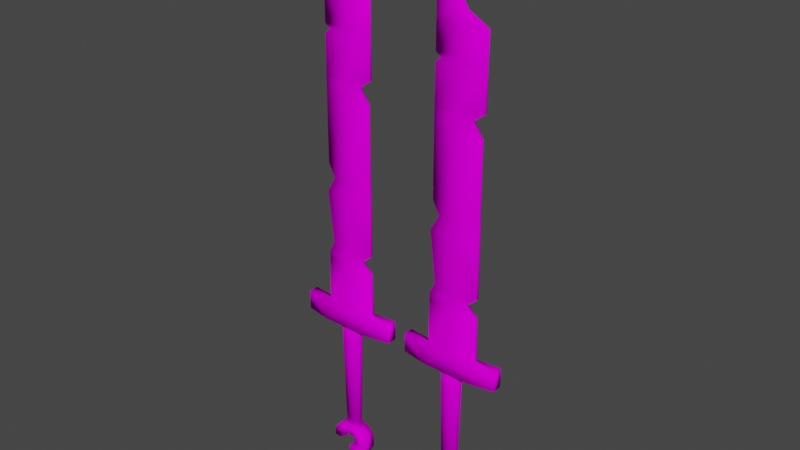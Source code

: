 # Source: broken_sword.blend  (saved by Blender 3.6.14; exported with 4.5.12 LTS)
import bpy
from mathutils import Matrix  # noqa: F401  (used for matrix-valued properties, if any)

bpy.ops.wm.read_factory_settings(use_empty=True)
scene = bpy.context.scene
scene.name = 'Scene'

# ---- collections
col_collection = bpy.data.collections.new('Collection'); scene.collection.children.link(col_collection)

# ---- images (referenced by path relative to the original .blend; pixels are not part of the script)
import os
ASSET_DIR = os.environ.get("B2B_ASSET_DIR", "")  # directory of the original .blend (textures are referenced by path, not embedded)
HERE = os.path.dirname(os.path.abspath(__file__))  # packed textures are extracted next to this script under _unpacked/

def load_image(name, relpath, width, height, colorspace="sRGB"):
    """Load a texture the original file referenced (path relative to the .blend, or extracted next to this script)."""
    p = next((c for c in (os.path.join(HERE, relpath), os.path.join(ASSET_DIR, relpath)) if relpath and os.path.exists(c)), "")
    if p:
        img = bpy.data.images.load(p, check_existing=True)
        img.name = name
    else:  # same state as the original file: an image datablock whose file is absent (Cycles renders it pink)
        img = bpy.data.images.new(name, width, height)
        img.source = "FILE"
        img.filepath = "//" + (relpath or name)
    img.colorspace_settings.name = colorspace
    return img
img_untitled_001 = load_image('Untitled.001', 'sword2.png', 1024, 1024, 'sRGB')
img_sword_png = load_image('sword.png', 'sword.png', 1024, 1024, 'sRGB')

# ---- materials (node trees are filled in below, after node groups)
mat_material = bpy.data.materials.new('Material')
mat_material.use_transparent_shadow = False
mat_material_001 = bpy.data.materials.new('Material.001')
mat_material_001.use_transparent_shadow = False

# ---- material node trees
mat_material.use_nodes = True; mat_material.node_tree.nodes.clear()
_N = mat_material.node_tree.nodes; _L = mat_material.node_tree.links
n0 = _N.new('ShaderNodeBsdfPrincipled'); n0.name = 'Principled BSDF'; n0.location = (10, 300)
n0.distribution = 'GGX'
n0.subsurface_method = 'RANDOM_WALK_SKIN'
n0.inputs[2].default_value = 1.0
n0.inputs[3].default_value = 1.45
n0.inputs[13].default_value = 0.0
n0.inputs[27].default_value = (0.0, 0.0, 0.0, 1.0)
n0.inputs[28].default_value = 1.0
n1 = _N.new('ShaderNodeOutputMaterial'); n1.name = 'Material Output'; n1.location = (300, 300)
n2 = _N.new('ShaderNodeTexImage'); n2.name = 'Image Texture'; n2.location = (-341, 81)
n2.image = img_untitled_001
n2.interpolation = 'Closest'
_L.new(n0.outputs[0], n1.inputs[0])
_L.new(n2.outputs[0], n0.inputs[0])
n1.is_active_output = True
mat_material_001.use_nodes = True; mat_material_001.node_tree.nodes.clear()
_N = mat_material_001.node_tree.nodes; _L = mat_material_001.node_tree.links
n0 = _N.new('ShaderNodeBsdfPrincipled'); n0.name = 'Principled BSDF'; n0.location = (10, 300)
n0.distribution = 'GGX'
n0.subsurface_method = 'RANDOM_WALK_SKIN'
n0.inputs[2].default_value = 1.0
n0.inputs[3].default_value = 1.45
n0.inputs[13].default_value = 0.0
n0.inputs[27].default_value = (0.0, 0.0, 0.0, 1.0)
n0.inputs[28].default_value = 1.0
n1 = _N.new('ShaderNodeOutputMaterial'); n1.name = 'Material Output'; n1.location = (300, 300)
n2 = _N.new('ShaderNodeTexImage'); n2.name = 'Image Texture'; n2.location = (-341, 81)
n2.image = img_sword_png
n2.interpolation = 'Closest'
_L.new(n0.outputs[0], n1.inputs[0])
_L.new(n2.outputs[0], n0.inputs[0])
n1.is_active_output = True

# ---- world
world_world = bpy.data.worlds.new('World'); scene.world = world_world
world_world.use_nodes = True; world_world.node_tree.nodes.clear()
_N = world_world.node_tree.nodes; _L = world_world.node_tree.links
n0 = _N.new('ShaderNodeOutputWorld'); n0.name = 'World Output'; n0.location = (300, 300)
n1 = _N.new('ShaderNodeBackground'); n1.name = 'Background'; n1.location = (10, 300)
n1.inputs[0].default_value = (0.05088, 0.05088, 0.05088, 1.0)
_L.new(n1.outputs[0], n0.inputs[0])
n0.is_active_output = True
world_world.color = (0.05088, 0.05088, 0.05088)
world_world.use_sun_shadow = False
world_world.sun_shadow_jitter_overblur = 0.0

# ---- meshes
me_cube = bpy.data.meshes.new('Cube')
me_cube.from_pydata([(0.03165, 0.00138, 0.04618), (0.03165, 0.00138, -0.01763), (0.03165, -0.00138, 0.04618), (0.03165, -0.00138, -0.01763), (-0.03216, 0.001127, 0.04618), (-0.02511, 0.001127, -0.01719), (-0.03216, -0.001127, 0.04618), (-0.02511, -0.001127, -0.01719), (0.03165, 0.00309, -0.09524), (0.03165, -0.00309, -0.09524), (-0.03216, 0.002524, -0.09524), (-0.03216, -0.002524, -0.09524), (-0.03216, 0.001127, -0.03132), (-0.03216, -0.001127, -0.03132), (0.01888, -0.00138, -0.02868), (0.01888, 0.00138, -0.02868), (-0.03216, 0.001127, -0.04045), (0.03165, -0.00138, -0.04045), (-0.03216, -0.001127, -0.04045), (0.03165, 0.00138, -0.04045), (0.03165, 0.00138, 0.06776), (0.03165, -0.00138, 0.06776), (-0.02115, 0.001127, 0.066), (-0.02115, -0.001127, 0.066), (0.03114, 0.00138, 0.08315), (0.03114, -0.00138, 0.08315), (-0.02959, 0.001127, 0.08315), (-0.02959, -0.001127, 0.08315), (0.03114, 0.001089, 0.1664), (0.03114, -0.001089, 0.1664), (-0.02959, 0.0008891, 0.1664), (-0.02959, -0.0008891, 0.1664), (0.01969, 0.001089, 0.1831), (0.01969, -0.001089, 0.1831), (-0.02959, 0.0008891, 0.1835), (-0.02959, -0.0008891, 0.1835), (0.03387, 0.001089, 0.1936), (0.03387, -0.001089, 0.1936), (-0.0295, 0.0008891, 0.1941), (-0.0295, -0.0008891, 0.1941), (0.03415, 0.0008338, 0.2336), (0.03415, -0.0008338, 0.2336), (-0.02922, 0.0006809, 0.2341), (-0.02922, -0.0006809, 0.2341), (0.03418, 0.0008338, 0.2385), (0.03418, -0.0008338, 0.2385), (-0.02258, 0.0006809, 0.2393), (-0.02258, -0.0006809, 0.2393), (0.03423, 0.0008338, 0.2446), (0.03423, -0.0008338, 0.2446), (-0.02914, 0.0006809, 0.2451), (-0.02914, -0.0006809, 0.2451), (0.03447, 0.0008338, 0.2794), (0.03447, -0.0008338, 0.2794), (-0.0289, 0.0006809, 0.2799), (-0.0289, -0.0006808, 0.2799), (0.009473, 0.0008338, 0.2935), (0.009473, -0.0008337, 0.2935), (-0.0288, 0.0006809, 0.2948), (-0.0288, -0.0006808, 0.2948), (0.0002676, 0.0008338, 0.3074), (0.0002676, -0.0008337, 0.3074), (-0.02831, 0.0006809, 0.3088), (-0.02831, -0.0006808, 0.3088), (1.752e-05, 0.0008338, 0.3417), (1.752e-05, -0.0008337, 0.3417), (-0.02856, 0.0006809, 0.343), (-0.02856, -0.0006808, 0.343), (-0.02006, 0.0008338, 0.3679), (-0.02006, -0.0008337, 0.3679), (-0.02662, 0.0001787, 0.3851), (-0.02662, -0.0001786, 0.3851), (0.03165, 0.01178, -0.1193), (0.03165, -0.01178, -0.1193), (-0.03216, 0.01178, -0.1193), (-0.03216, -0.01178, -0.1193), (0.06145, 0.00623, -0.09524), (0.06145, -0.00623, -0.09524), (0.06145, 0.00623, -0.1193), (0.06145, -0.00623, -0.1193), (-0.06323, 0.00623, -0.09524), (-0.06323, -0.00623, -0.09524), (-0.06323, 0.00623, -0.1193), (-0.06323, -0.00623, -0.1193), (0.007653, 0.00468, -0.2725), (-0.0002549, 0.006619, -0.2725), (-0.0002549, 0.008499, -0.1416), (-0.0002549, 0.008499, -0.1129), (0.0099, 0.00601, -0.1416), (0.0099, 0.00601, -0.1129), (0.01411, -3.912e-08, -0.1416), (0.01411, -3.423e-08, -0.1129), (0.0099, -0.00601, -0.1416), (0.0099, -0.00601, -0.1129), (-0.0002549, -0.008499, -0.1416), (-0.0002549, -0.008499, -0.1129), (-0.01041, -0.00601, -0.1416), (-0.01041, -0.00601, -0.1129), (-0.01462, -3.912e-08, -0.1416), (-0.01462, -3.423e-08, -0.1129), (-0.01041, 0.00601, -0.1416), (-0.01041, 0.00601, -0.1129), (0.01093, -6.03e-08, -0.2725), (0.007653, -0.00468, -0.2725), (-0.0002549, -0.006619, -0.2725), (-0.008163, -0.00468, -0.2725), (-0.01144, -6.03e-08, -0.2725), (-0.008163, 0.00468, -0.2725), (-0.007772, -0.009572, -0.2789), (-0.007772, -0.009572, -0.266), (-0.007772, 0.009572, -0.2789), (-0.007772, 0.009572, -0.266), (0.005146, -0.009572, -0.2789), (0.005146, -0.009572, -0.266), (0.005146, 0.009572, -0.2789), (0.005146, 0.009572, -0.266), (0.007977, -0.009572, -0.2831), (0.01629, -0.009572, -0.2709), (0.007977, 0.009572, -0.2831), (0.01629, 0.009572, -0.2709), (0.008187, -0.009572, -0.2889), (0.0227, -0.009572, -0.2889), (0.008187, 0.009572, -0.2889), (0.0227, 0.009572, -0.2889), (0.02215, -0.009572, -0.2776), (0.02215, 0.009572, -0.2776), (0.008082, 0.009572, -0.286), (0.008082, -0.009572, -0.286), (0.008186, -0.009572, -0.2961), (0.0227, -0.009572, -0.2961), (0.008186, 0.009572, -0.2961), (0.0227, 0.009572, -0.2961), (0.008186, -0.009572, -0.3114), (0.01756, -0.009572, -0.3052), (0.008186, 0.009572, -0.3114), (0.01756, 0.009572, -0.3052), (-0.001251, -0.009572, -0.2961), (-0.001251, 0.009572, -0.2961), (-0.001252, -0.009572, -0.3114), (-0.001252, 0.009572, -0.3114), (-0.02461, -0.009572, -0.2789), (-0.01797, -0.009572, -0.2701), (-0.02461, 0.009572, -0.2789), (-0.01797, 0.009572, -0.2701), (-0.01367, -0.009572, -0.2897), (-0.01367, 0.009572, -0.2897), (-0.02461, -0.009572, -0.2898), (-0.02461, 0.009572, -0.2898), (0.003268, 0.00526, -0.01741), (-0.0002549, -0.00526, 0.04618), (0.003268, -0.00526, -0.01741), (-0.0002549, 0.00526, 0.04618), (-0.0002549, 0.01178, -0.09524), (-0.0002549, -0.01178, -0.09524), (-0.00664, -0.00526, -0.03), (-0.00664, 0.00526, -0.03), (-0.0002549, -0.00526, -0.04045), (-0.0002549, 0.00526, -0.04045), (0.005249, -0.00526, 0.06688), (0.005249, 0.00526, 0.06688), (0.0007727, -0.00526, 0.08315), (0.0007727, 0.00526, 0.08315), (0.0007727, -0.004149, 0.1664), (0.0007727, 0.004149, 0.1664), (-0.004952, -0.004149, 0.1833), (-0.004952, 0.004149, 0.1833), (0.002188, -0.004149, 0.1939), (0.002188, 0.004149, 0.1939), (0.002466, -0.003178, 0.2339), (0.002466, 0.003178, 0.2339), (0.005802, -0.003178, 0.2389), (0.005802, 0.003178, 0.2389), (0.002542, -0.003177, 0.2448), (0.002542, 0.003178, 0.2448), (0.002784, -0.003177, 0.2796), (0.002784, 0.003178, 0.2796), (-0.009662, -0.003177, 0.2941), (-0.009662, 0.003178, 0.2941), (-0.01402, -0.003177, 0.3081), (-0.01402, 0.003178, 0.3081), (-0.01427, -0.003177, 0.3424), (-0.01427, 0.003178, 0.3424), (-0.02334, -0.0008337, 0.3765), (-0.02334, 0.0008338, 0.3765), (-0.0002549, 0.01178, -0.1193), (-0.0002549, -0.01178, -0.1193)], [], [(151, 4, 22, 159), (150, 149, 6, 7), (7, 6, 4, 5), (18, 16, 10, 11), (1, 0, 2, 3), (148, 151, 0, 1), (153, 11, 75, 185), (19, 17, 9, 8), (157, 19, 8, 152), (156, 18, 11, 153), (150, 7, 13, 154), (148, 1, 15, 155), (1, 3, 14, 15), (7, 5, 12, 13), (154, 13, 18, 156), (155, 15, 19, 157), (15, 14, 17, 19), (13, 12, 16, 18), (158, 21, 25, 160), (149, 2, 21, 158), (4, 6, 23, 22), (2, 0, 20, 21), (161, 26, 30, 163), (159, 22, 26, 161), (21, 20, 24, 25), (22, 23, 27, 26), (30, 31, 35, 34), (25, 24, 28, 29), (26, 27, 31, 30), (160, 25, 29, 162), (165, 34, 38, 167), (162, 29, 33, 164), (163, 30, 34, 165), (29, 28, 32, 33), (37, 36, 40, 41), (33, 32, 36, 37), (34, 35, 39, 38), (164, 33, 37, 166), (42, 43, 47, 46), (38, 39, 43, 42), (166, 37, 41, 168), (167, 38, 42, 169), (171, 46, 50, 173), (168, 41, 45, 170), (169, 42, 46, 171), (41, 40, 44, 45), (50, 51, 55, 54), (45, 44, 48, 49), (46, 47, 51, 50), (170, 45, 49, 172), (54, 55, 59, 58), (172, 49, 53, 174), (173, 50, 54, 175), (49, 48, 52, 53), (177, 58, 62, 179), (174, 53, 57, 176), (175, 54, 58, 177), (53, 52, 56, 57), (62, 63, 67, 66), (57, 56, 60, 61), (58, 59, 63, 62), (176, 57, 61, 178), (180, 65, 69, 182), (178, 61, 65, 180), (179, 62, 66, 181), (61, 60, 64, 65), (183, 70, 71, 182), (181, 66, 70, 183), (65, 64, 68, 69), (66, 67, 71, 70), (184, 72, 73, 185), (10, 74, 82, 80), (73, 72, 78, 79), (152, 8, 72, 184), (76, 77, 79, 78), (8, 9, 77, 76), (72, 8, 76, 78), (9, 73, 79, 77), (81, 80, 82, 83), (11, 10, 80, 81), (75, 11, 81, 83), (74, 75, 83, 82), (115, 111, 109, 113), (86, 88, 84, 85), (86, 87, 89, 88), (125, 124, 121, 123), (94, 96, 105, 104), (88, 89, 91, 90), (112, 113, 109, 108), (92, 94, 104, 103), (90, 91, 93, 92), (113, 112, 116, 117), (98, 100, 107, 106), (92, 93, 95, 94), (110, 111, 115, 114), (90, 92, 103, 102), (94, 95, 97, 96), (108, 109, 141, 140), (100, 86, 85, 107), (96, 97, 99, 98), (89, 87, 101, 99, 97, 95, 93, 91), (85, 84, 102, 103, 104, 105, 106, 107), (98, 99, 101, 100), (110, 114, 112, 108), (88, 90, 102, 84), (100, 101, 87, 86), (96, 98, 106, 105), (112, 114, 118, 116), (115, 113, 117, 119), (114, 115, 119, 118), (123, 121, 129, 131), (126, 125, 123, 122), (124, 127, 120, 121), (127, 126, 122, 120), (116, 118, 126, 127), (117, 116, 127, 124), (118, 119, 125, 126), (119, 117, 124, 125), (131, 129, 133, 135), (122, 123, 131, 130), (121, 120, 128, 129), (120, 122, 130, 128), (134, 135, 133, 132), (130, 131, 135, 134), (129, 128, 132, 133), (132, 128, 136, 138), (136, 137, 139, 138), (134, 132, 138, 139), (130, 134, 139, 137), (128, 130, 137, 136), (140, 141, 143, 142), (109, 111, 143, 141), (142, 110, 145, 147), (111, 110, 142, 143), (145, 144, 146, 147), (108, 140, 146, 144), (110, 108, 144, 145), (140, 142, 147, 146), (10, 152, 184, 74), (74, 184, 185, 75), (64, 181, 183, 68), (68, 183, 182, 69), (60, 179, 181, 64), (63, 178, 180, 67), (67, 180, 182, 71), (59, 176, 178, 63), (52, 175, 177, 56), (55, 174, 176, 59), (56, 177, 179, 60), (48, 173, 175, 52), (51, 172, 174, 55), (47, 170, 172, 51), (40, 169, 171, 44), (43, 168, 170, 47), (44, 171, 173, 48), (36, 167, 169, 40), (39, 166, 168, 43), (35, 164, 166, 39), (28, 163, 165, 32), (31, 162, 164, 35), (32, 165, 167, 36), (27, 160, 162, 31), (20, 159, 161, 24), (24, 161, 163, 28), (6, 149, 158, 23), (23, 158, 160, 27), (12, 155, 157, 16), (14, 154, 156, 17), (5, 148, 155, 12), (3, 150, 154, 14), (17, 156, 153, 9), (16, 157, 152, 10), (9, 153, 185, 73), (5, 4, 151, 148), (3, 2, 149, 150), (0, 151, 159, 20)])
me_cube.polygons.foreach_set('use_smooth', [True] * 176)
_uv = me_cube.uv_layers.new(name='UVMap')
_uv.uv.foreach_set('vector', [0.06641, 0.4062, 0.01172, 0.4062, 0.03125, 0.4414, 0.07422, 0.4414, 0.07031, 0.2969, 0.06641, 0.4062, 0.01172, 0.4062, 0.02344, 0.2969, 0.02344, 0.2969, 0.01172, 0.4062, 0.01172, 0.4062, 0.02344, 0.2969, 0.01172, 0.2578, 0.01172, 0.2578, 0.01172, 0.1641, 0.01172, 0.1641, 0.1211, 0.2969, 0.1211, 0.4062, 0.1211, 0.4062, 0.1211, 0.2969, 0.07031, 0.2969, 0.06641, 0.4062, 0.1211, 0.4062, 0.1211, 0.2969, 0.25, 0.543, 0.1953, 0.543, 0.1953, 0.5, 0.25, 0.5, 0.1211, 0.2578, 0.1211, 0.2578, 0.1211, 0.1641, 0.1211, 0.1641, 0.06641, 0.2578, 0.1211, 0.2578, 0.1211, 0.1641, 0.06641, 0.1641, 0.06641, 0.2578, 0.01172, 0.2578, 0.01172, 0.1641, 0.06641, 0.1641, 0.07031, 0.2969, 0.02344, 0.2969, 0.01172, 0.2734, 0.05469, 0.2773, 0.07031, 0.2969, 0.1211, 0.2969, 0.09766, 0.2773, 0.05469, 0.2773, 0.1211, 0.2969, 0.1211, 0.2969, 0.09766, 0.2773, 0.09766, 0.2773, 0.02344, 0.2969, 0.02344, 0.2969, 0.01172, 0.2734, 0.01172, 0.2734, 0.05469, 0.2773, 0.01172, 0.2734, 0.01172, 0.2578, 0.06641, 0.2578, 0.05469, 0.2773, 0.09766, 0.2773, 0.1211, 0.2578, 0.06641, 0.2578, 0.09766, 0.2773, 0.09766, 0.2773, 0.1211, 0.2578, 0.1211, 0.2578, 0.01172, 0.2734, 0.01172, 0.2734, 0.01172, 0.2578, 0.01172, 0.2578, 0.07422, 0.4414, 0.1211, 0.4414, 0.1211, 0.4688, 0.06641, 0.4688, 0.06641, 0.4062, 0.1211, 0.4062, 0.1211, 0.4414, 0.07422, 0.4414, 0.01172, 0.4062, 0.01172, 0.4062, 0.03125, 0.4414, 0.03125, 0.4414, 0.1211, 0.4062, 0.1211, 0.4062, 0.1211, 0.4414, 0.1211, 0.4414, 0.06641, 0.4688, 0.01562, 0.4688, 0.01562, 0.6133, 0.06641, 0.6133, 0.07422, 0.4414, 0.03125, 0.4414, 0.01562, 0.4688, 0.06641, 0.4688, 0.1211, 0.4414, 0.1211, 0.4414, 0.1211, 0.4688, 0.1211, 0.4688, 0.03125, 0.4414, 0.03125, 0.4414, 0.01562, 0.4688, 0.01562, 0.4688, 0.01562, 0.6133, 0.01562, 0.6133, 0.01562, 0.6406, 0.01562, 0.6406, 0.1211, 0.4688, 0.1211, 0.4688, 0.1211, 0.6133, 0.1211, 0.6133, 0.01562, 0.4688, 0.01562, 0.4688, 0.01562, 0.6133, 0.01562, 0.6133, 0.06641, 0.4688, 0.1211, 0.4688, 0.1211, 0.6133, 0.06641, 0.6133, 0.05859, 0.6406, 0.01562, 0.6406, 0.01562, 0.6602, 0.07031, 0.6602, 0.06641, 0.6133, 0.1211, 0.6133, 0.1016, 0.6406, 0.05859, 0.6406, 0.06641, 0.6133, 0.01562, 0.6133, 0.01562, 0.6406, 0.05859, 0.6406, 0.1211, 0.6133, 0.1211, 0.6133, 0.1016, 0.6406, 0.1016, 0.6406, 0.125, 0.6602, 0.125, 0.6602, 0.125, 0.7266, 0.125, 0.7266, 0.1016, 0.6406, 0.1016, 0.6406, 0.125, 0.6602, 0.125, 0.6602, 0.01562, 0.6406, 0.01562, 0.6406, 0.01562, 0.6602, 0.01562, 0.6602, 0.05859, 0.6406, 0.1016, 0.6406, 0.125, 0.6602, 0.07031, 0.6602, 0.01562, 0.7266, 0.01562, 0.7266, 0.02734, 0.7383, 0.02734, 0.7383, 0.01562, 0.6602, 0.01562, 0.6602, 0.01562, 0.7266, 0.01562, 0.7266, 0.07031, 0.6602, 0.125, 0.6602, 0.125, 0.7266, 0.07031, 0.7266, 0.07031, 0.6602, 0.01562, 0.6602, 0.01562, 0.7266, 0.07031, 0.7266, 0.07812, 0.7383, 0.02734, 0.7383, 0.01562, 0.7461, 0.07031, 0.7461, 0.07031, 0.7266, 0.125, 0.7266, 0.125, 0.7344, 0.07812, 0.7383, 0.07031, 0.7266, 0.01562, 0.7266, 0.02734, 0.7383, 0.07812, 0.7383, 0.125, 0.7266, 0.125, 0.7266, 0.125, 0.7344, 0.125, 0.7344, 0.01562, 0.7461, 0.01562, 0.7461, 0.01562, 0.8086, 0.01562, 0.8086, 0.125, 0.7344, 0.125, 0.7344, 0.125, 0.7461, 0.125, 0.7461, 0.02734, 0.7383, 0.02734, 0.7383, 0.01562, 0.7461, 0.01562, 0.7461, 0.07812, 0.7383, 0.125, 0.7344, 0.125, 0.7461, 0.07031, 0.7461, 0.01562, 0.8086, 0.01562, 0.8086, 0.01562, 0.832, 0.01562, 0.832, 0.07031, 0.7461, 0.125, 0.7461, 0.125, 0.8047, 0.07031, 0.8047, 0.07031, 0.7461, 0.01562, 0.7461, 0.01562, 0.8086, 0.07031, 0.8047, 0.125, 0.7461, 0.125, 0.7461, 0.125, 0.8047, 0.125, 0.8047, 0.05078, 0.832, 0.01562, 0.832, 0.01953, 0.8555, 0.04297, 0.8555, 0.07031, 0.8047, 0.125, 0.8047, 0.08203, 0.832, 0.05078, 0.832, 0.07031, 0.8047, 0.01562, 0.8086, 0.01562, 0.832, 0.05078, 0.832, 0.125, 0.8047, 0.125, 0.8047, 0.08203, 0.832, 0.08203, 0.832, 0.01953, 0.8555, 0.01953, 0.8555, 0.01953, 0.9141, 0.01953, 0.9141, 0.08203, 0.832, 0.08203, 0.832, 0.06641, 0.8555, 0.06641, 0.8555, 0.01562, 0.832, 0.01562, 0.832, 0.01953, 0.8555, 0.01953, 0.8555, 0.05078, 0.832, 0.08203, 0.832, 0.06641, 0.8555, 0.04297, 0.8555, 0.04297, 0.9141, 0.06641, 0.9141, 0.03125, 0.957, 0.02734, 0.9727, 0.04297, 0.8555, 0.06641, 0.8555, 0.06641, 0.9141, 0.04297, 0.9141, 0.04297, 0.8555, 0.01953, 0.8555, 0.01953, 0.9141, 0.04297, 0.9141, 0.06641, 0.8555, 0.06641, 0.8555, 0.06641, 0.9141, 0.06641, 0.9141, 0.02734, 0.9727, 0.01953, 0.9883, 0.01953, 0.9883, 0.02734, 0.9727, 0.04297, 0.9141, 0.01953, 0.9141, 0.01953, 0.9883, 0.02734, 0.9727, 0.06641, 0.9141, 0.06641, 0.9141, 0.03125, 0.957, 0.03125, 0.957, 0.01953, 0.9141, 0.01953, 0.9141, 0.01953, 0.9883, 0.01953, 0.9883, 0.25, 0.5, 0.3047, 0.5, 0.3047, 0.5, 0.25, 0.5, 0.1953, 0.543, 0.1953, 0.5, 0.1406, 0.5, 0.1406, 0.543, 0.3047, 0.5, 0.3047, 0.5, 0.3555, 0.5, 0.3555, 0.5, 0.25, 0.543, 0.3047, 0.543, 0.3047, 0.5, 0.25, 0.5, 0.3555, 0.543, 0.3555, 0.543, 0.3555, 0.5, 0.3555, 0.5, 0.3047, 0.543, 0.3047, 0.543, 0.3555, 0.543, 0.3555, 0.543, 0.3047, 0.5, 0.3047, 0.543, 0.3555, 0.543, 0.3555, 0.5, 0.3047, 0.543, 0.3047, 0.5, 0.3555, 0.5, 0.3555, 0.543, 0.1406, 0.543, 0.1406, 0.543, 0.1406, 0.5, 0.1406, 0.5, 0.1953, 0.543, 0.1953, 0.543, 0.1406, 0.543, 0.1406, 0.543, 0.1953, 0.5, 0.1953, 0.543, 0.1406, 0.543, 0.1406, 0.5, 0.1953, 0.5, 0.1953, 0.5, 0.1406, 0.5, 0.1406, 0.5, 0.2617, 0.25, 0.2422, 0.25, 0.2422, 0.25, 0.2617, 0.25, 0.2539, 0.4453, 0.2695, 0.4453, 0.2656, 0.2573, 0.2539, 0.2573, 0.2539, 0.4453, 0.2539, 0.4961, 0.2695, 0.4961, 0.2695, 0.4453, 0.293, 0.2305, 0.293, 0.2305, 0.293, 0.2109, 0.293, 0.2109, 0.2539, 0.4453, 0.2383, 0.4453, 0.2383, 0.2573, 0.2539, 0.2573, 0.2695, 0.4453, 0.2695, 0.4961, 0.2773, 0.4961, 0.2773, 0.4453, 0.2617, 0.2266, 0.2617, 0.25, 0.2422, 0.25, 0.2422, 0.2266, 0.2695, 0.4453, 0.2539, 0.4453, 0.2539, 0.2573, 0.2656, 0.2573, 0.2773, 0.4453, 0.2773, 0.4961, 0.2695, 0.4961, 0.2695, 0.4453, 0.2617, 0.25, 0.2617, 0.2266, 0.2695, 0.2188, 0.2812, 0.2422, 0.2305, 0.4453, 0.2383, 0.4453, 0.2383, 0.2573, 0.2344, 0.2573, 0.2695, 0.4453, 0.2695, 0.4961, 0.2539, 0.4961, 0.2539, 0.4453, 0.2422, 0.2266, 0.2422, 0.25, 0.2617, 0.25, 0.2617, 0.2266, 0.2773, 0.4453, 0.2695, 0.4453, 0.2656, 0.2573, 0.2734, 0.2573, 0.2539, 0.4453, 0.2539, 0.4961, 0.2383, 0.4961, 0.2383, 0.4453, 0.2422, 0.2266, 0.2422, 0.25, 0.2227, 0.2422, 0.2109, 0.2266, 0.2383, 0.4453, 0.2539, 0.4453, 0.2539, 0.2573, 0.2383, 0.2573, 0.2383, 0.4453, 0.2383, 0.4961, 0.2305, 0.4961, 0.2305, 0.4453, 0.2695, 0.4961, 0.2539, 0.4961, 0.2383, 0.4961, 0.2305, 0.4961, 0.2383, 0.4961, 0.2539, 0.4961, 0.2695, 0.4961, 0.2773, 0.4961, 0.2539, 0.2573, 0.2656, 0.2573, 0.2734, 0.2573, 0.2656, 0.2573, 0.2539, 0.2573, 0.2383, 0.2573, 0.2344, 0.2573, 0.2383, 0.2573, 0.2305, 0.4453, 0.2305, 0.4961, 0.2383, 0.4961, 0.2383, 0.4453, 0.2422, 0.2266, 0.2617, 0.2266, 0.2617, 0.2266, 0.2422, 0.2266, 0.2695, 0.4453, 0.2773, 0.4453, 0.2734, 0.2573, 0.2656, 0.2573, 0.2383, 0.4453, 0.2383, 0.4961, 0.2539, 0.4961, 0.2539, 0.4453, 0.2383, 0.4453, 0.2305, 0.4453, 0.2344, 0.2573, 0.2383, 0.2573, 0.2617, 0.2266, 0.2617, 0.2266, 0.2695, 0.2188, 0.2695, 0.2188, 0.2617, 0.25, 0.2617, 0.25, 0.2812, 0.2422, 0.2812, 0.2422, 0.2617, 0.2266, 0.2617, 0.25, 0.2812, 0.2422, 0.2695, 0.2188, 0.293, 0.2109, 0.293, 0.2109, 0.293, 0.1953, 0.293, 0.1953, 0.2695, 0.2148, 0.293, 0.2305, 0.293, 0.2109, 0.2695, 0.2109, 0.293, 0.2305, 0.2695, 0.2148, 0.2695, 0.2109, 0.293, 0.2109, 0.2695, 0.2148, 0.2695, 0.2148, 0.2695, 0.2109, 0.2695, 0.2109, 0.2695, 0.2188, 0.2695, 0.2188, 0.2695, 0.2148, 0.2695, 0.2148, 0.2812, 0.2422, 0.2695, 0.2188, 0.2695, 0.2148, 0.293, 0.2305, 0.2695, 0.2188, 0.2812, 0.2422, 0.293, 0.2305, 0.2695, 0.2148, 0.2812, 0.2422, 0.2812, 0.2422, 0.293, 0.2305, 0.293, 0.2305, 0.293, 0.1953, 0.293, 0.1953, 0.2852, 0.1836, 0.2852, 0.1836, 0.2695, 0.2109, 0.293, 0.2109, 0.293, 0.1953, 0.2695, 0.1953, 0.293, 0.2109, 0.2695, 0.2109, 0.2695, 0.1953, 0.293, 0.1953, 0.2695, 0.2109, 0.2695, 0.2109, 0.2695, 0.1953, 0.2695, 0.1953, 0.2695, 0.1719, 0.2852, 0.1836, 0.2852, 0.1836, 0.2695, 0.1719, 0.2695, 0.1953, 0.293, 0.1953, 0.2852, 0.1836, 0.2695, 0.1719, 0.293, 0.1953, 0.2695, 0.1953, 0.2695, 0.1719, 0.2852, 0.1836, 0.2695, 0.1719, 0.2695, 0.1953, 0.2539, 0.1953, 0.2539, 0.1719, 0.2539, 0.1953, 0.2539, 0.1953, 0.2539, 0.1719, 0.2539, 0.1719, 0.2695, 0.1719, 0.2695, 0.1719, 0.2539, 0.1719, 0.2539, 0.1719, 0.2695, 0.1953, 0.2695, 0.1719, 0.2539, 0.1719, 0.2539, 0.1953, 0.2695, 0.1953, 0.2695, 0.1953, 0.2539, 0.1953, 0.2539, 0.1953, 0.2109, 0.2266, 0.2227, 0.2422, 0.2227, 0.2422, 0.2109, 0.2266, 0.2422, 0.25, 0.2422, 0.25, 0.2227, 0.2422, 0.2227, 0.2422, 0.2109, 0.2266, 0.2422, 0.2266, 0.2305, 0.207, 0.2109, 0.207, 0.2422, 0.25, 0.2422, 0.2266, 0.2109, 0.2266, 0.2227, 0.2422, 0.2305, 0.207, 0.2305, 0.207, 0.2109, 0.207, 0.2109, 0.207, 0.2422, 0.2266, 0.2109, 0.2266, 0.2109, 0.207, 0.2305, 0.207, 0.2422, 0.2266, 0.2422, 0.2266, 0.2305, 0.207, 0.2305, 0.207, 0.2109, 0.2266, 0.2109, 0.2266, 0.2109, 0.207, 0.2109, 0.207, 0.1953, 0.543, 0.25, 0.543, 0.25, 0.5, 0.1953, 0.5, 0.1953, 0.5, 0.25, 0.5, 0.25, 0.5, 0.1953, 0.5, 0.06641, 0.9141, 0.04297, 0.9141, 0.02734, 0.9727, 0.03125, 0.957, 0.03125, 0.957, 0.02734, 0.9727, 0.02734, 0.9727, 0.03125, 0.957, 0.06641, 0.8555, 0.04297, 0.8555, 0.04297, 0.9141, 0.06641, 0.9141, 0.01953, 0.8555, 0.04297, 0.8555, 0.04297, 0.9141, 0.01953, 0.9141, 0.01953, 0.9141, 0.04297, 0.9141, 0.02734, 0.9727, 0.01953, 0.9883, 0.01562, 0.832, 0.05078, 0.832, 0.04297, 0.8555, 0.01953, 0.8555, 0.125, 0.8047, 0.07031, 0.8047, 0.05078, 0.832, 0.08203, 0.832, 0.01562, 0.8086, 0.07031, 0.8047, 0.05078, 0.832, 0.01562, 0.832, 0.08203, 0.832, 0.05078, 0.832, 0.04297, 0.8555, 0.06641, 0.8555, 0.125, 0.7461, 0.07031, 0.7461, 0.07031, 0.8047, 0.125, 0.8047, 0.01562, 0.7461, 0.07031, 0.7461, 0.07031, 0.8047, 0.01562, 0.8086, 0.02734, 0.7383, 0.07812, 0.7383, 0.07031, 0.7461, 0.01562, 0.7461, 0.125, 0.7266, 0.07031, 0.7266, 0.07812, 0.7383, 0.125, 0.7344, 0.01562, 0.7266, 0.07031, 0.7266, 0.07812, 0.7383, 0.02734, 0.7383, 0.125, 0.7344, 0.07812, 0.7383, 0.07031, 0.7461, 0.125, 0.7461, 0.125, 0.6602, 0.07031, 0.6602, 0.07031, 0.7266, 0.125, 0.7266, 0.01562, 0.6602, 0.07031, 0.6602, 0.07031, 0.7266, 0.01562, 0.7266, 0.01562, 0.6406, 0.05859, 0.6406, 0.07031, 0.6602, 0.01562, 0.6602, 0.1211, 0.6133, 0.06641, 0.6133, 0.05859, 0.6406, 0.1016, 0.6406, 0.01562, 0.6133, 0.06641, 0.6133, 0.05859, 0.6406, 0.01562, 0.6406, 0.1016, 0.6406, 0.05859, 0.6406, 0.07031, 0.6602, 0.125, 0.6602, 0.01562, 0.4688, 0.06641, 0.4688, 0.06641, 0.6133, 0.01562, 0.6133, 0.1211, 0.4414, 0.07422, 0.4414, 0.06641, 0.4688, 0.1211, 0.4688, 0.1211, 0.4688, 0.06641, 0.4688, 0.06641, 0.6133, 0.1211, 0.6133, 0.01172, 0.4062, 0.06641, 0.4062, 0.07422, 0.4414, 0.03125, 0.4414, 0.03125, 0.4414, 0.07422, 0.4414, 0.06641, 0.4688, 0.01562, 0.4688, 0.01172, 0.2734, 0.05469, 0.2773, 0.06641, 0.2578, 0.01172, 0.2578, 0.09766, 0.2773, 0.05469, 0.2773, 0.06641, 0.2578, 0.1211, 0.2578, 0.02344, 0.2969, 0.07031, 0.2969, 0.05469, 0.2773, 0.01172, 0.2734, 0.1211, 0.2969, 0.07031, 0.2969, 0.05469, 0.2773, 0.09766, 0.2773, 0.1211, 0.2578, 0.06641, 0.2578, 0.06641, 0.1641, 0.1211, 0.1641, 0.01172, 0.2578, 0.06641, 0.2578, 0.06641, 0.1641, 0.01172, 0.1641, 0.3047, 0.543, 0.25, 0.543, 0.25, 0.5, 0.3047, 0.5, 0.02344, 0.2969, 0.01172, 0.4062, 0.06641, 0.4062, 0.07031, 0.2969, 0.1211, 0.2969, 0.1211, 0.4062, 0.06641, 0.4062, 0.07031, 0.2969, 0.1211, 0.4062, 0.06641, 0.4062, 0.07422, 0.4414, 0.1211, 0.4414])
me_cube.materials.append(mat_material)
me_cube.update()
me_cube.normals_split_custom_set([tuple(v) for v in zip(*[iter([-0.01794, 0.9998, 0.01116, -0.786, 0.5993, 0.1518, -0.6393, 0.7688, 0.01529, 0.01888, 0.9998, 0.0009655, 0.02946, -0.9989, -0.03687, -0.01794, -0.9998, 0.01116, -0.786, -0.5993, 0.1518, -0.6852, -0.7153, 0.1376, -0.6852, -0.7153, 0.1376, -0.786, -0.5993, 0.1518, -0.786, 0.5993, 0.1518, -0.6852, 0.7153, 0.1376, -0.769, -0.6392, 0.007912, -0.769, 0.6392, 0.007912, -0.3867, 0.8153, 0.431, -0.3867, -0.8153, 0.431, 0.7443, 0.5812, -0.3289, 0.7517, 0.6595, -0.00455, 0.7517, -0.6595, -0.004549, 0.7443, -0.5812, -0.3289, 0.02946, 0.9989, -0.03687, -0.01794, 0.9998, 0.01116, 0.7517, 0.6595, -0.00455, 0.7443, 0.5812, -0.3289, -0.005088, -0.9916, 0.1293, -0.3867, -0.8153, 0.431, -0.06894, -0.7813, -0.6203, -0.003224, -0.7654, -0.6435, 0.757, 0.5615, 0.3344, 0.757, -0.5615, 0.3344, 0.3833, -0.8206, 0.4239, 0.3833, 0.8206, 0.4239, 0.01794, 0.9976, 0.06741, 0.757, 0.5615, 0.3344, 0.3833, 0.8206, 0.4239, -0.005088, 0.9916, 0.1293, 0.01794, -0.9976, 0.06741, -0.769, -0.6392, 0.007912, -0.3867, -0.8153, 0.431, -0.005088, -0.9916, 0.1293, 0.02946, -0.9989, -0.03687, -0.6852, -0.7153, 0.1376, -0.7748, -0.6096, 0.1677, -0.06034, -0.998, 0.0207, 0.02946, 0.9989, -0.03687, 0.7443, 0.5812, -0.3289, 0.504, 0.8635, -0.02021, -0.06034, 0.998, 0.0207, 0.7443, 0.5812, -0.3289, 0.7443, -0.5812, -0.3289, 0.504, -0.8635, -0.02021, 0.504, 0.8635, -0.02021, -0.6852, -0.7153, 0.1376, -0.6852, 0.7153, 0.1376, -0.7748, 0.6096, 0.1677, -0.7748, -0.6096, 0.1677, -0.06034, -0.998, 0.0207, -0.7748, -0.6096, 0.1677, -0.769, -0.6392, 0.007912, 0.01794, -0.9976, 0.06741, -0.06034, 0.998, 0.0207, 0.504, 0.8635, -0.02021, 0.757, 0.5615, 0.3344, 0.01794, 0.9976, 0.06741, 0.504, 0.8635, -0.02021, 0.504, -0.8635, -0.02021, 0.757, -0.5615, 0.3344, 0.757, 0.5615, 0.3344, -0.7748, -0.6096, 0.1677, -0.7748, 0.6096, 0.1677, -0.769, 0.6392, 0.007912, -0.769, -0.6392, 0.007912, 0.01888, -0.9998, 0.0009658, 0.7558, -0.6547, 0.01261, 0.7462, -0.6654, 0.02105, -0.01573, -0.9998, -0.007708, -0.01794, -0.9998, 0.01116, 0.7517, -0.6595, -0.004549, 0.7558, -0.6547, 0.01261, 0.01888, -0.9998, 0.0009658, -0.786, 0.5993, 0.1518, -0.786, -0.5993, 0.1518, -0.6393, -0.7688, 0.01529, -0.6393, 0.7688, 0.01529, 0.7517, -0.6595, -0.004549, 0.7517, 0.6595, -0.00455, 0.7558, 0.6547, 0.01261, 0.7558, -0.6547, 0.01261, -0.01573, 0.9998, -0.007709, -0.769, 0.6158, -0.1716, -0.7484, 0.6632, -0.003914, 0.008218, 0.9998, 0.01731, 0.01888, 0.9998, 0.0009655, -0.6393, 0.7688, 0.01529, -0.769, 0.6158, -0.1716, -0.01573, 0.9998, -0.007709, 0.7558, -0.6547, 0.01261, 0.7558, 0.6547, 0.01261, 0.7462, 0.6654, 0.02105, 0.7462, -0.6654, 0.02105, -0.6393, 0.7688, 0.01529, -0.6393, -0.7688, 0.01529, -0.769, -0.6158, -0.1716, -0.769, 0.6158, -0.1716, -0.7484, 0.6632, -0.003914, -0.7484, -0.6632, -0.003913, -0.748, -0.6636, 0.009601, -0.748, 0.6636, 0.009601, 0.7462, -0.6654, 0.02105, 0.7462, 0.6654, 0.02105, 0.7598, 0.6082, 0.2299, 0.7598, -0.6082, 0.2299, -0.769, 0.6158, -0.1716, -0.769, -0.6158, -0.1716, -0.7484, -0.6632, -0.003913, -0.7484, 0.6632, -0.003914, -0.01573, -0.9998, -0.007708, 0.7462, -0.6654, 0.02105, 0.7598, -0.6082, 0.2299, 0.008218, -0.9998, 0.01731, -0.03659, 0.9993, 0.001648, -0.748, 0.6636, 0.009601, -0.7417, 0.6703, 0.02378, 0.01741, 0.9996, -0.02354, 0.008218, -0.9998, 0.01731, 0.7598, -0.6082, 0.2299, 0.5081, -0.8559, -0.0964, -0.03659, -0.9993, 0.001648, 0.008218, 0.9998, 0.01731, -0.7484, 0.6632, -0.003914, -0.748, 0.6636, 0.009601, -0.03659, 0.9993, 0.001648, 0.7598, -0.6082, 0.2299, 0.7598, 0.6082, 0.2299, 0.5081, 0.8559, -0.0964, 0.5081, -0.8559, -0.0964, 0.7243, -0.592, -0.3534, 0.7243, 0.592, -0.3534, 0.736, 0.6769, -0.008717, 0.736, -0.6769, -0.008717, 0.5081, -0.8559, -0.0964, 0.5081, 0.8559, -0.0964, 0.7243, 0.592, -0.3534, 0.7243, -0.592, -0.3534, -0.748, 0.6636, 0.009601, -0.748, -0.6636, 0.009601, -0.7417, -0.6703, 0.02378, -0.7417, 0.6703, 0.02378, -0.03659, -0.9993, 0.001648, 0.5081, -0.8559, -0.0964, 0.7243, -0.592, -0.3534, 0.01741, -0.9996, -0.02354, -0.7266, 0.5921, 0.3485, -0.7266, -0.5921, 0.3485, -0.4448, -0.8955, 0.0125, -0.4448, 0.8955, 0.0125, -0.7417, 0.6703, 0.02378, -0.7417, -0.6703, 0.02378, -0.7266, -0.5921, 0.3485, -0.7266, 0.5921, 0.3485, 0.01741, -0.9996, -0.02354, 0.7243, -0.592, -0.3534, 0.736, -0.6769, -0.008717, -0.01701, -0.9994, 0.0304, 0.01741, 0.9996, -0.02354, -0.7417, 0.6703, 0.02378, -0.7266, 0.5921, 0.3485, -0.01701, 0.9994, 0.0304, 0.02528, 0.9997, -0.001274, -0.4448, 0.8955, 0.0125, -0.7333, 0.5989, -0.322, -0.01564, 0.9997, -0.01981, -0.01701, -0.9994, 0.0304, 0.736, -0.6769, -0.008717, 0.7342, -0.679, -0.00675, 0.02528, -0.9997, -0.001274, -0.01701, 0.9994, 0.0304, -0.7266, 0.5921, 0.3485, -0.4448, 0.8955, 0.0125, 0.02528, 0.9997, -0.001274, 0.736, -0.6769, -0.008717, 0.736, 0.6769, -0.008717, 0.7342, 0.679, -0.00675, 0.7342, -0.679, -0.00675, -0.7333, 0.5989, -0.322, -0.7333, -0.5989, -0.322, -0.7379, -0.6749, -0.009103, -0.7379, 0.6749, -0.009103, 0.7342, -0.679, -0.00675, 0.7342, 0.679, -0.00675, 0.7335, 0.6797, 0.002162, 0.7335, -0.6797, 0.002163, -0.4448, 0.8955, 0.0125, -0.4448, -0.8955, 0.0125, -0.7333, -0.5989, -0.322, -0.7333, 0.5989, -0.322, 0.02528, -0.9997, -0.001274, 0.7342, -0.679, -0.00675, 0.7335, -0.6797, 0.002163, -0.01564, -0.9997, -0.01981, -0.7379, 0.6749, -0.009103, -0.7379, -0.6749, -0.009103, -0.7523, -0.6588, -0.006622, -0.7523, 0.6588, -0.006623, -0.01564, -0.9997, -0.01981, 0.7335, -0.6797, 0.002163, 0.7061, -0.5839, 0.4005, 0.01941, -0.999, 0.03911, -0.01564, 0.9997, -0.01981, -0.7333, 0.5989, -0.322, -0.7379, 0.6749, -0.009103, 0.01941, 0.999, 0.03911, 0.7335, -0.6797, 0.002163, 0.7335, 0.6797, 0.002162, 0.7061, 0.5839, 0.4005, 0.7061, -0.5839, 0.4005, -0.01027, 0.9998, 0.01798, -0.7523, 0.6588, -0.006623, -0.7581, 0.6521, 0.001771, -0.01767, 0.9998, 0.007199, 0.01941, -0.999, 0.03911, 0.7061, -0.5839, 0.4005, 0.4863, -0.7038, 0.5179, -0.01027, -0.9998, 0.01798, 0.01941, 0.999, 0.03911, -0.7379, 0.6749, -0.009103, -0.7523, 0.6588, -0.006623, -0.01027, 0.9998, 0.01798, 0.7061, -0.5839, 0.4005, 0.7061, 0.5839, 0.4005, 0.4863, 0.7038, 0.5179, 0.4863, -0.7038, 0.5179, -0.7581, 0.6521, 0.001771, -0.7581, -0.6521, 0.001771, -0.7676, -0.6407, 0.01939, -0.7676, 0.6407, 0.01939, 0.4863, -0.7038, 0.5179, 0.4863, 0.7038, 0.5179, 0.6706, 0.7142, 0.2005, 0.6706, -0.7142, 0.2005, -0.7523, 0.6588, -0.006623, -0.7523, -0.6588, -0.006622, -0.7581, -0.6521, 0.001771, -0.7581, 0.6521, 0.001771, -0.01027, -0.9998, 0.01798, 0.4863, -0.7038, 0.5179, 0.6706, -0.7142, 0.2005, -0.01767, -0.9998, 0.007199, 0.02121, -0.9988, 0.04502, 0.7713, -0.582, 0.2576, 0.6993, -0.5893, 0.4046, 0.5831, -0.7598, 0.2874, -0.01767, -0.9998, 0.007199, 0.6706, -0.7142, 0.2005, 0.7713, -0.582, 0.2576, 0.02121, -0.9988, 0.04502, -0.01767, 0.9998, 0.007199, -0.7581, 0.6521, 0.001771, -0.7676, 0.6407, 0.01939, 0.02121, 0.9988, 0.04502, 0.6706, -0.7142, 0.2005, 0.6706, 0.7142, 0.2005, 0.7713, 0.582, 0.2576, 0.7713, -0.582, 0.2576, 0.5831, 0.7598, 0.2874, -0.1466, 0.5167, 0.8435, -0.1466, -0.5167, 0.8435, 0.5831, -0.7598, 0.2874, 0.02121, 0.9988, 0.04502, -0.7676, 0.6407, 0.01939, -0.1466, 0.5167, 0.8435, 0.5831, 0.7598, 0.2874, 0.7713, -0.582, 0.2576, 0.7713, 0.582, 0.2576, 0.6993, 0.5893, 0.4046, 0.6993, -0.5893, 0.4046, -0.7676, 0.6407, 0.01939, -0.7676, -0.6407, 0.01939, -0.1466, -0.5167, 0.8435, -0.1466, 0.5167, 0.8435, -0.003224, 0.7654, -0.6435, 0.06935, 0.7788, -0.6234, 0.06935, -0.7788, -0.6234, -0.003224, -0.7654, -0.6435, -0.3867, 0.8153, 0.431, -0.06894, 0.7813, -0.6203, -0.6068, 0.5788, -0.5448, -0.5698, 0.5436, 0.6163, 0.06935, -0.7788, -0.6234, 0.06935, 0.7788, -0.6234, 0.6073, 0.5743, -0.549, 0.6073, -0.5743, -0.549, -0.005088, 0.9916, 0.1293, 0.3833, 0.8206, 0.4239, 0.06935, 0.7788, -0.6234, -0.003224, 0.7654, -0.6435, 0.574, 0.5429, 0.613, 0.574, -0.5429, 0.613, 0.6073, -0.5743, -0.549, 0.6073, 0.5743, -0.549, 0.3833, 0.8206, 0.4239, 0.3833, -0.8206, 0.4239, 0.574, -0.5429, 0.613, 0.574, 0.5429, 0.613, 0.06935, 0.7788, -0.6234, 0.3833, 0.8206, 0.4239, 0.574, 0.5429, 0.613, 0.6073, 0.5743, -0.549, 0.3833, -0.8206, 0.4239, 0.06935, -0.7788, -0.6234, 0.6073, -0.5743, -0.549, 0.574, -0.5429, 0.613, -0.5698, -0.5436, 0.6163, -0.5698, 0.5436, 0.6163, -0.6068, 0.5788, -0.5448, -0.6068, -0.5788, -0.5448, -0.3867, -0.8153, 0.431, -0.3867, 0.8153, 0.431, -0.5698, 0.5436, 0.6163, -0.5698, -0.5436, 0.6163, -0.06894, -0.7813, -0.6203, -0.3867, -0.8153, 0.431, -0.5698, -0.5436, 0.6163, -0.6068, -0.5788, -0.5448, -0.06894, 0.7813, -0.6203, -0.06894, -0.7813, -0.6203, -0.6068, -0.5788, -0.5448, -0.6068, 0.5788, -0.5448, 0.1554, 0.6632, 0.7321, -0.1441, 0.6661, 0.7318, -0.1441, -0.6661, 0.7318, 0.1554, -0.6632, 0.7321, 7.138e-07, 1.0, -0.007176, 0.5656, 0.8246, -0.009029, 0.4316, 0.6331, -0.6425, -1.606e-07, 0.749, -0.6626, 7.138e-07, 1.0, -0.007176, 5.079e-07, 0.7537, 0.6572, 0.436, 0.6369, 0.6358, 0.5656, 0.8246, -0.009029, 0.7124, 0.6399, 0.2879, 0.7124, -0.6399, 0.2879, 0.7123, -0.7017, 0.01725, 0.7123, 0.7017, 0.01725, 7.187e-07, -1.0, -0.007176, -0.5656, -0.8246, -0.009029, -0.4316, -0.6331, -0.6425, -1.387e-07, -0.749, -0.6626, 0.5656, 0.8246, -0.009029, 0.436, 0.6369, 0.6358, 0.8015, 1.485e-07, 0.598, 0.9999, 5.815e-08, -0.01208, -0.2631, -0.8302, -0.4916, 0.1554, -0.6632, 0.7321, -0.1441, -0.6661, 0.7318, 0.2755, -0.8418, -0.4642, 0.5656, -0.8246, -0.009029, 7.187e-07, -1.0, -0.007176, -1.387e-07, -0.749, -0.6626, 0.4316, -0.6331, -0.6425, 0.9999, 5.815e-08, -0.01208, 0.8015, 1.485e-07, 0.598, 0.436, -0.6369, 0.6358, 0.5656, -0.8246, -0.009029, 0.1554, -0.6632, 0.7321, -0.2631, -0.8302, -0.4916, -0.6028, -0.7738, -0.1945, 0.4445, -0.6618, 0.6037, -0.9999, 4.652e-08, -0.01208, -0.5656, 0.8246, -0.009029, -0.4316, 0.6331, -0.6425, -0.7946, -7.298e-08, -0.6071, 0.5656, -0.8246, -0.009029, 0.436, -0.6369, 0.6358, 4.932e-07, -0.7537, 0.6572, 7.187e-07, -1.0, -0.007176, 0.2755, 0.8418, -0.4642, -0.1441, 0.6661, 0.7318, 0.1554, 0.6632, 0.7321, -0.2631, 0.8302, -0.4916, 0.9999, 5.815e-08, -0.01208, 0.5656, -0.8246, -0.009029, 0.4316, -0.6331, -0.6425, 0.7946, -5.473e-08, -0.6071, 7.187e-07, -1.0, -0.007176, 4.932e-07, -0.7537, 0.6572, -0.436, -0.6369, 0.6358, -0.5656, -0.8246, -0.009029, 0.2755, -0.8418, -0.4642, -0.1441, -0.6661, 0.7318, -0.4617, -0.6524, 0.601, -0.7268, -0.6419, 0.2446, -0.5656, 0.8246, -0.009029, 7.138e-07, 1.0, -0.007176, -1.606e-07, 0.749, -0.6626, -0.4316, 0.6331, -0.6425, -0.5656, -0.8246, -0.009029, -0.436, -0.6369, 0.6358, -0.8015, 1.485e-07, 0.598, -0.9999, 4.652e-08, -0.01208, 0.436, 0.6369, 0.6358, 5.079e-07, 0.7537, 0.6572, -0.436, 0.6369, 0.6358, -0.8015, 1.485e-07, 0.598, -0.436, -0.6369, 0.6358, 4.932e-07, -0.7537, 0.6572, 0.436, -0.6369, 0.6358, 0.8015, 1.485e-07, 0.598, -1.606e-07, 0.749, -0.6626, 0.4316, 0.6331, -0.6425, 0.7946, -5.473e-08, -0.6071, 0.4316, -0.6331, -0.6425, -1.387e-07, -0.749, -0.6626, -0.4316, -0.6331, -0.6425, -0.7946, -7.298e-08, -0.6071, -0.4316, 0.6331, -0.6425, -0.9999, 4.652e-08, -0.01208, -0.8015, 1.485e-07, 0.598, -0.436, 0.6369, 0.6358, -0.5656, 0.8246, -0.009029, 0.2755, 0.8418, -0.4642, -0.2631, 0.8302, -0.4916, -0.2631, -0.8302, -0.4916, 0.2755, -0.8418, -0.4642, 0.5656, 0.8246, -0.009029, 0.9999, 5.815e-08, -0.01208, 0.7946, -5.473e-08, -0.6071, 0.4316, 0.6331, -0.6425, -0.5656, 0.8246, -0.009029, -0.436, 0.6369, 0.6358, 5.079e-07, 0.7537, 0.6572, 7.138e-07, 1.0, -0.007176, -0.5656, -0.8246, -0.009029, -0.9999, 4.652e-08, -0.01208, -0.7946, -7.298e-08, -0.6071, -0.4316, -0.6331, -0.6425, -0.2631, -0.8302, -0.4916, -0.2631, 0.8302, -0.4916, -0.6028, 0.7738, -0.1945, -0.6028, -0.7738, -0.1945, 0.1554, 0.6632, 0.7321, 0.1554, -0.6632, 0.7321, 0.4445, -0.6618, 0.6037, 0.4445, 0.6618, 0.6037, -0.2631, 0.8302, -0.4916, 0.1554, 0.6632, 0.7321, 0.4445, 0.6618, 0.6037, -0.6028, 0.7738, -0.1945, 0.7123, 0.7017, 0.01725, 0.7123, -0.7017, 0.01725, 0.7315, -0.6538, -0.1934, 0.7315, 0.6538, -0.1934, -0.7066, 0.7071, -0.02572, 0.7124, 0.6399, 0.2879, 0.7123, 0.7017, 0.01725, -0.7029, 0.7112, -0.01278, 0.7124, -0.6399, 0.2879, -0.7066, -0.7071, -0.02572, -0.7028, -0.7112, -0.01278, 0.7123, -0.7017, 0.01725, -0.7066, -0.7071, -0.02572, -0.7066, 0.7071, -0.02572, -0.7029, 0.7112, -0.01278, -0.7028, -0.7112, -0.01278, -0.6028, -0.7738, -0.1945, -0.6028, 0.7738, -0.1945, -0.7066, 0.7071, -0.02572, -0.7066, -0.7071, -0.02572, 0.4445, -0.6618, 0.6037, -0.6028, -0.7738, -0.1945, -0.7066, -0.7071, -0.02572, 0.7124, -0.6399, 0.2879, -0.6028, 0.7738, -0.1945, 0.4445, 0.6618, 0.6037, 0.7124, 0.6399, 0.2879, -0.7066, 0.7071, -0.02572, 0.4445, 0.6618, 0.6037, 0.4445, -0.6618, 0.6037, 0.7124, -0.6399, 0.2879, 0.7124, 0.6399, 0.2879, 0.7315, 0.6538, -0.1934, 0.7315, -0.6538, -0.1934, 0.5497, -0.6583, -0.5143, 0.5497, 0.6583, -0.5143, -0.7029, 0.7112, -0.01278, 0.7123, 0.7017, 0.01725, 0.7315, 0.6538, -0.1934, -0.3015, 0.9045, 0.3015, 0.7123, -0.7017, 0.01725, -0.7028, -0.7112, -0.01278, -0.3015, -0.9045, 0.3015, 0.7315, -0.6538, -0.1934, -0.7028, -0.7112, -0.01278, -0.7029, 0.7112, -0.01278, -0.3015, 0.9045, 0.3015, -0.3015, -0.9045, 0.3015, 0.2192, 0.6477, -0.7297, 0.5497, 0.6583, -0.5143, 0.5497, -0.6583, -0.5143, 0.2192, -0.6477, -0.7297, -0.3015, 0.9045, 0.3015, 0.7315, 0.6538, -0.1934, 0.5497, 0.6583, -0.5143, 0.2192, 0.6477, -0.7297, 0.7315, -0.6538, -0.1934, -0.3015, -0.9045, 0.3015, 0.2192, -0.6477, -0.7297, 0.5497, -0.6583, -0.5143, 0.2192, -0.6477, -0.7297, -0.3015, -0.9045, 0.3015, -0.5773, -0.5774, 0.5774, -0.5774, -0.5774, -0.5773, -0.5773, -0.5774, 0.5774, -0.5773, 0.5774, 0.5774, -0.5774, 0.5774, -0.5773, -0.5774, -0.5774, -0.5773, 0.2192, 0.6477, -0.7297, 0.2192, -0.6477, -0.7297, -0.5774, -0.5774, -0.5773, -0.5774, 0.5774, -0.5773, -0.3015, 0.9045, 0.3015, 0.2192, 0.6477, -0.7297, -0.5774, 0.5774, -0.5773, -0.5773, 0.5774, 0.5774, -0.3015, -0.9045, 0.3015, -0.3015, 0.9045, 0.3015, -0.5773, 0.5774, 0.5774, -0.5773, -0.5774, 0.5774, -0.7268, -0.6419, 0.2446, -0.4617, -0.6524, 0.601, -0.4617, 0.6524, 0.601, -0.7268, 0.6419, 0.2446, -0.1441, -0.6661, 0.7318, -0.1441, 0.6661, 0.7318, -0.4617, 0.6524, 0.601, -0.4617, -0.6524, 0.601, -0.7268, 0.6419, 0.2446, 0.2755, 0.8418, -0.4642, 0.4087, 0.6091, -0.6797, -0.5744, 0.5768, -0.5809, -0.1441, 0.6661, 0.7318, 0.2755, 0.8418, -0.4642, -0.7268, 0.6419, 0.2446, -0.4617, 0.6524, 0.601, 0.4087, 0.6091, -0.6797, 0.4087, -0.6091, -0.6797, -0.5744, -0.5768, -0.5809, -0.5744, 0.5768, -0.5809, 0.2755, -0.8418, -0.4642, -0.7268, -0.6419, 0.2446, -0.5744, -0.5768, -0.5809, 0.4087, -0.6091, -0.6797, 0.2755, 0.8418, -0.4642, 0.2755, -0.8418, -0.4642, 0.4087, -0.6091, -0.6797, 0.4087, 0.6091, -0.6797, -0.7268, -0.6419, 0.2446, -0.7268, 0.6419, 0.2446, -0.5744, 0.5768, -0.5809, -0.5744, -0.5768, -0.5809, -0.3867, 0.8153, 0.431, -0.005088, 0.9916, 0.1293, -0.003224, 0.7654, -0.6435, -0.06894, 0.7813, -0.6203, -0.06894, 0.7813, -0.6203, -0.003224, 0.7654, -0.6435, -0.003224, -0.7654, -0.6435, -0.06894, -0.7813, -0.6203, 0.7713, 0.582, 0.2576, 0.02121, 0.9988, 0.04502, 0.5831, 0.7598, 0.2874, 0.6993, 0.5893, 0.4046, 0.6993, 0.5893, 0.4046, 0.5831, 0.7598, 0.2874, 0.5831, -0.7598, 0.2874, 0.6993, -0.5893, 0.4046, 0.6706, 0.7142, 0.2005, -0.01767, 0.9998, 0.007199, 0.02121, 0.9988, 0.04502, 0.7713, 0.582, 0.2576, -0.7581, -0.6521, 0.001771, -0.01767, -0.9998, 0.007199, 0.02121, -0.9988, 0.04502, -0.7676, -0.6407, 0.01939, -0.7676, -0.6407, 0.01939, 0.02121, -0.9988, 0.04502, 0.5831, -0.7598, 0.2874, -0.1466, -0.5167, 0.8435, -0.7523, -0.6588, -0.006622, -0.01027, -0.9998, 0.01798, -0.01767, -0.9998, 0.007199, -0.7581, -0.6521, 0.001771, 0.7061, 0.5839, 0.4005, 0.01941, 0.999, 0.03911, -0.01027, 0.9998, 0.01798, 0.4863, 0.7038, 0.5179, -0.7379, -0.6749, -0.009103, 0.01941, -0.999, 0.03911, -0.01027, -0.9998, 0.01798, -0.7523, -0.6588, -0.006622, 0.4863, 0.7038, 0.5179, -0.01027, 0.9998, 0.01798, -0.01767, 0.9998, 0.007199, 0.6706, 0.7142, 0.2005, 0.7335, 0.6797, 0.002162, -0.01564, 0.9997, -0.01981, 0.01941, 0.999, 0.03911, 0.7061, 0.5839, 0.4005, -0.7333, -0.5989, -0.322, -0.01564, -0.9997, -0.01981, 0.01941, -0.999, 0.03911, -0.7379, -0.6749, -0.009103, -0.4448, -0.8955, 0.0125, 0.02528, -0.9997, -0.001274, -0.01564, -0.9997, -0.01981, -0.7333, -0.5989, -0.322, 0.736, 0.6769, -0.008717, -0.01701, 0.9994, 0.0304, 0.02528, 0.9997, -0.001274, 0.7342, 0.679, -0.00675, -0.7266, -0.5921, 0.3485, -0.01701, -0.9994, 0.0304, 0.02528, -0.9997, -0.001274, -0.4448, -0.8955, 0.0125, 0.7342, 0.679, -0.00675, 0.02528, 0.9997, -0.001274, -0.01564, 0.9997, -0.01981, 0.7335, 0.6797, 0.002162, 0.7243, 0.592, -0.3534, 0.01741, 0.9996, -0.02354, -0.01701, 0.9994, 0.0304, 0.736, 0.6769, -0.008717, -0.7417, -0.6703, 0.02378, 0.01741, -0.9996, -0.02354, -0.01701, -0.9994, 0.0304, -0.7266, -0.5921, 0.3485, -0.748, -0.6636, 0.009601, -0.03659, -0.9993, 0.001648, 0.01741, -0.9996, -0.02354, -0.7417, -0.6703, 0.02378, 0.7598, 0.6082, 0.2299, 0.008218, 0.9998, 0.01731, -0.03659, 0.9993, 0.001648, 0.5081, 0.8559, -0.0964, -0.7484, -0.6632, -0.003913, 0.008218, -0.9998, 0.01731, -0.03659, -0.9993, 0.001648, -0.748, -0.6636, 0.009601, 0.5081, 0.8559, -0.0964, -0.03659, 0.9993, 0.001648, 0.01741, 0.9996, -0.02354, 0.7243, 0.592, -0.3534, -0.769, -0.6158, -0.1716, -0.01573, -0.9998, -0.007708, 0.008218, -0.9998, 0.01731, -0.7484, -0.6632, -0.003913, 0.7558, 0.6547, 0.01261, 0.01888, 0.9998, 0.0009655, -0.01573, 0.9998, -0.007709, 0.7462, 0.6654, 0.02105, 0.7462, 0.6654, 0.02105, -0.01573, 0.9998, -0.007709, 0.008218, 0.9998, 0.01731, 0.7598, 0.6082, 0.2299, -0.786, -0.5993, 0.1518, -0.01794, -0.9998, 0.01116, 0.01888, -0.9998, 0.0009658, -0.6393, -0.7688, 0.01529, -0.6393, -0.7688, 0.01529, 0.01888, -0.9998, 0.0009658, -0.01573, -0.9998, -0.007708, -0.769, -0.6158, -0.1716, -0.7748, 0.6096, 0.1677, -0.06034, 0.998, 0.0207, 0.01794, 0.9976, 0.06741, -0.769, 0.6392, 0.007912, 0.504, -0.8635, -0.02021, -0.06034, -0.998, 0.0207, 0.01794, -0.9976, 0.06741, 0.757, -0.5615, 0.3344, -0.6852, 0.7153, 0.1376, 0.02946, 0.9989, -0.03687, -0.06034, 0.998, 0.0207, -0.7748, 0.6096, 0.1677, 0.7443, -0.5812, -0.3289, 0.02946, -0.9989, -0.03687, -0.06034, -0.998, 0.0207, 0.504, -0.8635, -0.02021, 0.757, -0.5615, 0.3344, 0.01794, -0.9976, 0.06741, -0.005088, -0.9916, 0.1293, 0.3833, -0.8206, 0.4239, -0.769, 0.6392, 0.007912, 0.01794, 0.9976, 0.06741, -0.005088, 0.9916, 0.1293, -0.3867, 0.8153, 0.431, 0.3833, -0.8206, 0.4239, -0.005088, -0.9916, 0.1293, -0.003224, -0.7654, -0.6435, 0.06935, -0.7788, -0.6234, -0.6852, 0.7153, 0.1376, -0.786, 0.5993, 0.1518, -0.01794, 0.9998, 0.01116, 0.02946, 0.9989, -0.03687, 0.7443, -0.5812, -0.3289, 0.7517, -0.6595, -0.004549, -0.01794, -0.9998, 0.01116, 0.02946, -0.9989, -0.03687, 0.7517, 0.6595, -0.00455, -0.01794, 0.9998, 0.01116, 0.01888, 0.9998, 0.0009655, 0.7558, 0.6547, 0.01261])] * 3)])
me_cube_007 = bpy.data.meshes.new('Cube.007')
me_cube_007.from_pydata([(0.03165, 0.00138, 0.04618), (0.03165, 0.00138, -0.01763), (0.03165, -0.00138, 0.04618), (0.03165, -0.00138, -0.01763), (-0.03216, 0.001127, 0.04618), (-0.02511, 0.001127, -0.01719), (-0.03216, -0.001127, 0.04618), (-0.02511, -0.001127, -0.01719), (0.03165, 0.00309, -0.09524), (0.03165, -0.00309, -0.09524), (-0.03216, 0.002524, -0.09524), (-0.03216, -0.002524, -0.09524), (-0.03216, 0.001127, -0.03132), (-0.03216, -0.001127, -0.03132), (0.01888, -0.00138, -0.02868), (0.01888, 0.00138, -0.02868), (-0.03216, 0.001127, -0.04045), (0.03165, -0.00138, -0.04045), (-0.03216, -0.001127, -0.04045), (0.03165, 0.00138, -0.04045), (0.03165, 0.00138, 0.06776), (0.03165, -0.00138, 0.06776), (-0.02115, 0.001127, 0.066), (-0.02115, -0.001127, 0.066), (0.03114, 0.00138, 0.08315), (0.03114, -0.00138, 0.08315), (-0.02959, 0.001127, 0.08315), (-0.02959, -0.001127, 0.08315), (0.03114, 0.001089, 0.1664), (0.03114, -0.001089, 0.1664), (-0.02959, 0.0008891, 0.1664), (-0.02959, -0.0008891, 0.1664), (0.01969, 0.001089, 0.1831), (0.01969, -0.001089, 0.1831), (-0.02959, 0.0008891, 0.1835), (-0.02959, -0.0008891, 0.1835), (0.03387, 0.001089, 0.1936), (0.03387, -0.001089, 0.1936), (-0.0295, 0.0008891, 0.1941), (-0.0295, -0.0008891, 0.1941), (0.03415, 0.0008338, 0.2336), (0.03415, -0.0008338, 0.2336), (-0.02922, 0.0006809, 0.2341), (-0.02922, -0.0006809, 0.2341), (0.03418, 0.0008338, 0.2385), (0.03418, -0.0008338, 0.2385), (-0.02258, 0.0006809, 0.2393), (-0.02258, -0.0006809, 0.2393), (0.03423, 0.0008338, 0.2446), (0.03423, -0.0008338, 0.2446), (-0.02914, 0.0006809, 0.2451), (-0.02914, -0.0006809, 0.2451), (0.03447, 0.0008338, 0.2794), (0.03447, -0.0008338, 0.2794), (-0.0289, 0.0006809, 0.2799), (-0.0289, -0.0006808, 0.2799), (0.009473, 0.0008338, 0.2935), (0.009473, -0.0008337, 0.2935), (-0.0288, 0.0006809, 0.2948), (-0.0288, -0.0006808, 0.2948), (0.0002676, 0.0008338, 0.3074), (0.0002676, -0.0008337, 0.3074), (-0.02831, 0.0006809, 0.3088), (-0.02831, -0.0006808, 0.3088), (1.752e-05, 0.0008338, 0.3417), (1.752e-05, -0.0008337, 0.3417), (-0.02856, 0.0006809, 0.343), (-0.02856, -0.0006808, 0.343), (-0.02006, 0.0008338, 0.3679), (-0.02006, -0.0008337, 0.3679), (-0.02662, 0.0001787, 0.3851), (-0.02662, -0.0001786, 0.3851), (0.03165, 0.01178, -0.1193), (0.03165, -0.01178, -0.1193), (-0.03216, 0.01178, -0.1193), (-0.03216, -0.01178, -0.1193), (0.06145, 0.00623, -0.09524), (0.06145, -0.00623, -0.09524), (0.06145, 0.00623, -0.1193), (0.06145, -0.00623, -0.1193), (-0.06323, 0.00623, -0.09524), (-0.06323, -0.00623, -0.09524), (-0.06323, 0.00623, -0.1193), (-0.06323, -0.00623, -0.1193), (0.007653, 0.00468, -0.2725), (-0.0002549, 0.006619, -0.2725), (-0.0002549, 0.008499, -0.1416), (-0.0002549, 0.008499, -0.1129), (0.0099, 0.00601, -0.1416), (0.0099, 0.00601, -0.1129), (0.01411, -3.912e-08, -0.1416), (0.01411, -3.423e-08, -0.1129), (0.0099, -0.00601, -0.1416), (0.0099, -0.00601, -0.1129), (-0.0002549, -0.008499, -0.1416), (-0.0002549, -0.008499, -0.1129), (-0.01041, -0.00601, -0.1416), (-0.01041, -0.00601, -0.1129), (-0.01462, -3.912e-08, -0.1416), (-0.01462, -3.423e-08, -0.1129), (-0.01041, 0.00601, -0.1416), (-0.01041, 0.00601, -0.1129), (0.01093, -6.03e-08, -0.2725), (0.007653, -0.00468, -0.2725), (-0.0002549, -0.006619, -0.2725), (-0.008163, -0.00468, -0.2725), (-0.01144, -6.03e-08, -0.2725), (-0.008163, 0.00468, -0.2725), (-0.007772, -0.009572, -0.2789), (-0.007772, -0.009572, -0.266), (-0.007772, 0.009572, -0.2789), (-0.007772, 0.009572, -0.266), (0.005146, -0.009572, -0.2789), (0.005146, -0.009572, -0.266), (0.005146, 0.009572, -0.2789), (0.005146, 0.009572, -0.266), (0.007977, -0.009572, -0.2831), (0.01629, -0.009572, -0.2709), (0.007977, 0.009572, -0.2831), (0.01629, 0.009572, -0.2709), (0.008187, -0.009572, -0.2889), (0.0227, -0.009572, -0.2889), (0.008187, 0.009572, -0.2889), (0.0227, 0.009572, -0.2889), (0.02215, -0.009572, -0.2776), (0.02215, 0.009572, -0.2776), (0.008082, 0.009572, -0.286), (0.008082, -0.009572, -0.286), (0.008186, -0.009572, -0.2961), (0.0227, -0.009572, -0.2961), (0.008186, 0.009572, -0.2961), (0.0227, 0.009572, -0.2961), (0.008186, -0.009572, -0.3114), (0.01756, -0.009572, -0.3052), (0.008186, 0.009572, -0.3114), (0.01756, 0.009572, -0.3052), (-0.001251, -0.009572, -0.2961), (-0.001251, 0.009572, -0.2961), (-0.001252, -0.009572, -0.3114), (-0.001252, 0.009572, -0.3114), (-0.02461, -0.009572, -0.2789), (-0.01797, -0.009572, -0.2701), (-0.02461, 0.009572, -0.2789), (-0.01797, 0.009572, -0.2701), (-0.01367, -0.009572, -0.2897), (-0.01367, 0.009572, -0.2897), (-0.02461, -0.009572, -0.2898), (-0.02461, 0.009572, -0.2898), (0.003268, 0.00526, -0.01741), (-0.0002549, -0.00526, 0.04618), (0.003268, -0.00526, -0.01741), (-0.0002549, 0.00526, 0.04618), (-0.0002549, 0.01178, -0.09524), (-0.0002549, -0.01178, -0.09524), (-0.00664, -0.00526, -0.03), (-0.00664, 0.00526, -0.03), (-0.0002549, -0.00526, -0.04045), (-0.0002549, 0.00526, -0.04045), (0.005249, -0.00526, 0.06688), (0.005249, 0.00526, 0.06688), (0.0007727, -0.00526, 0.08315), (0.0007727, 0.00526, 0.08315), (0.0007727, -0.004149, 0.1664), (0.0007727, 0.004149, 0.1664), (-0.004952, -0.004149, 0.1833), (-0.004952, 0.004149, 0.1833), (0.002188, -0.004149, 0.1939), (0.002188, 0.004149, 0.1939), (0.002466, -0.003178, 0.2339), (0.002466, 0.003178, 0.2339), (0.005802, -0.003178, 0.2389), (0.005802, 0.003178, 0.2389), (0.002542, -0.003177, 0.2448), (0.002542, 0.003178, 0.2448), (0.002784, -0.003177, 0.2796), (0.002784, 0.003178, 0.2796), (-0.009662, -0.003177, 0.2941), (-0.009662, 0.003178, 0.2941), (-0.01402, -0.003177, 0.3081), (-0.01402, 0.003178, 0.3081), (-0.01427, -0.003177, 0.3424), (-0.01427, 0.003178, 0.3424), (-0.02334, -0.0008337, 0.3765), (-0.02334, 0.0008338, 0.3765), (-0.0002549, 0.01178, -0.1193), (-0.0002549, -0.01178, -0.1193)], [], [(151, 4, 22, 159), (150, 149, 6, 7), (7, 6, 4, 5), (18, 16, 10, 11), (1, 0, 2, 3), (148, 151, 0, 1), (153, 11, 75, 185), (19, 17, 9, 8), (157, 19, 8, 152), (156, 18, 11, 153), (150, 7, 13, 154), (148, 1, 15, 155), (1, 3, 14, 15), (7, 5, 12, 13), (154, 13, 18, 156), (155, 15, 19, 157), (15, 14, 17, 19), (13, 12, 16, 18), (158, 21, 25, 160), (149, 2, 21, 158), (4, 6, 23, 22), (2, 0, 20, 21), (161, 26, 30, 163), (159, 22, 26, 161), (21, 20, 24, 25), (22, 23, 27, 26), (30, 31, 35, 34), (25, 24, 28, 29), (26, 27, 31, 30), (160, 25, 29, 162), (165, 34, 38, 167), (162, 29, 33, 164), (163, 30, 34, 165), (29, 28, 32, 33), (37, 36, 40, 41), (33, 32, 36, 37), (34, 35, 39, 38), (164, 33, 37, 166), (42, 43, 47, 46), (38, 39, 43, 42), (166, 37, 41, 168), (167, 38, 42, 169), (171, 46, 50, 173), (168, 41, 45, 170), (169, 42, 46, 171), (41, 40, 44, 45), (50, 51, 55, 54), (45, 44, 48, 49), (46, 47, 51, 50), (170, 45, 49, 172), (54, 55, 59, 58), (172, 49, 53, 174), (173, 50, 54, 175), (49, 48, 52, 53), (177, 58, 62, 179), (174, 53, 57, 176), (175, 54, 58, 177), (53, 52, 56, 57), (62, 63, 67, 66), (57, 56, 60, 61), (58, 59, 63, 62), (176, 57, 61, 178), (180, 65, 69, 182), (178, 61, 65, 180), (179, 62, 66, 181), (61, 60, 64, 65), (183, 70, 71, 182), (181, 66, 70, 183), (65, 64, 68, 69), (66, 67, 71, 70), (184, 72, 73, 185), (10, 74, 82, 80), (73, 72, 78, 79), (152, 8, 72, 184), (76, 77, 79, 78), (8, 9, 77, 76), (72, 8, 76, 78), (9, 73, 79, 77), (81, 80, 82, 83), (11, 10, 80, 81), (75, 11, 81, 83), (74, 75, 83, 82), (115, 111, 109, 113), (86, 88, 84, 85), (86, 87, 89, 88), (125, 124, 121, 123), (94, 96, 105, 104), (88, 89, 91, 90), (112, 113, 109, 108), (92, 94, 104, 103), (90, 91, 93, 92), (113, 112, 116, 117), (98, 100, 107, 106), (92, 93, 95, 94), (110, 111, 115, 114), (90, 92, 103, 102), (94, 95, 97, 96), (108, 109, 141, 140), (100, 86, 85, 107), (96, 97, 99, 98), (89, 87, 101, 99, 97, 95, 93, 91), (85, 84, 102, 103, 104, 105, 106, 107), (98, 99, 101, 100), (110, 114, 112, 108), (88, 90, 102, 84), (100, 101, 87, 86), (96, 98, 106, 105), (112, 114, 118, 116), (115, 113, 117, 119), (114, 115, 119, 118), (123, 121, 129, 131), (126, 125, 123, 122), (124, 127, 120, 121), (127, 126, 122, 120), (116, 118, 126, 127), (117, 116, 127, 124), (118, 119, 125, 126), (119, 117, 124, 125), (131, 129, 133, 135), (122, 123, 131, 130), (121, 120, 128, 129), (120, 122, 130, 128), (134, 135, 133, 132), (130, 131, 135, 134), (129, 128, 132, 133), (132, 128, 136, 138), (136, 137, 139, 138), (134, 132, 138, 139), (130, 134, 139, 137), (128, 130, 137, 136), (140, 141, 143, 142), (109, 111, 143, 141), (142, 110, 145, 147), (111, 110, 142, 143), (145, 144, 146, 147), (108, 140, 146, 144), (110, 108, 144, 145), (140, 142, 147, 146), (10, 152, 184, 74), (74, 184, 185, 75), (64, 181, 183, 68), (68, 183, 182, 69), (60, 179, 181, 64), (63, 178, 180, 67), (67, 180, 182, 71), (59, 176, 178, 63), (52, 175, 177, 56), (55, 174, 176, 59), (56, 177, 179, 60), (48, 173, 175, 52), (51, 172, 174, 55), (47, 170, 172, 51), (40, 169, 171, 44), (43, 168, 170, 47), (44, 171, 173, 48), (36, 167, 169, 40), (39, 166, 168, 43), (35, 164, 166, 39), (28, 163, 165, 32), (31, 162, 164, 35), (32, 165, 167, 36), (27, 160, 162, 31), (20, 159, 161, 24), (24, 161, 163, 28), (6, 149, 158, 23), (23, 158, 160, 27), (12, 155, 157, 16), (14, 154, 156, 17), (5, 148, 155, 12), (3, 150, 154, 14), (17, 156, 153, 9), (16, 157, 152, 10), (9, 153, 185, 73), (5, 4, 151, 148), (3, 2, 149, 150), (0, 151, 159, 20)])
me_cube_007.polygons.foreach_set('use_smooth', [True] * 176)
_uv = me_cube_007.uv_layers.new(name='UVMap')
_uv.uv.foreach_set('vector', [0.06641, 0.4062, 0.01172, 0.4062, 0.03125, 0.4414, 0.07422, 0.4414, 0.07031, 0.2969, 0.06641, 0.4062, 0.01172, 0.4062, 0.02344, 0.2969, 0.02344, 0.2969, 0.01172, 0.4062, 0.01172, 0.4062, 0.02344, 0.2969, 0.01172, 0.2578, 0.01172, 0.2578, 0.01172, 0.1641, 0.01172, 0.1641, 0.1211, 0.2969, 0.1211, 0.4062, 0.1211, 0.4062, 0.1211, 0.2969, 0.07031, 0.2969, 0.06641, 0.4062, 0.1211, 0.4062, 0.1211, 0.2969, 0.25, 0.543, 0.1953, 0.543, 0.1953, 0.5, 0.25, 0.5, 0.1211, 0.2578, 0.1211, 0.2578, 0.1211, 0.1641, 0.1211, 0.1641, 0.06641, 0.2578, 0.1211, 0.2578, 0.1211, 0.1641, 0.06641, 0.1641, 0.06641, 0.2578, 0.01172, 0.2578, 0.01172, 0.1641, 0.06641, 0.1641, 0.07031, 0.2969, 0.02344, 0.2969, 0.01172, 0.2734, 0.05469, 0.2773, 0.07031, 0.2969, 0.1211, 0.2969, 0.09766, 0.2773, 0.05469, 0.2773, 0.1211, 0.2969, 0.1211, 0.2969, 0.09766, 0.2773, 0.09766, 0.2773, 0.02344, 0.2969, 0.02344, 0.2969, 0.01172, 0.2734, 0.01172, 0.2734, 0.05469, 0.2773, 0.01172, 0.2734, 0.01172, 0.2578, 0.06641, 0.2578, 0.05469, 0.2773, 0.09766, 0.2773, 0.1211, 0.2578, 0.06641, 0.2578, 0.09766, 0.2773, 0.09766, 0.2773, 0.1211, 0.2578, 0.1211, 0.2578, 0.01172, 0.2734, 0.01172, 0.2734, 0.01172, 0.2578, 0.01172, 0.2578, 0.07422, 0.4414, 0.1211, 0.4414, 0.1211, 0.4688, 0.06641, 0.4688, 0.06641, 0.4062, 0.1211, 0.4062, 0.1211, 0.4414, 0.07422, 0.4414, 0.01172, 0.4062, 0.01172, 0.4062, 0.03125, 0.4414, 0.03125, 0.4414, 0.1211, 0.4062, 0.1211, 0.4062, 0.1211, 0.4414, 0.1211, 0.4414, 0.06641, 0.4688, 0.01562, 0.4688, 0.01562, 0.6133, 0.06641, 0.6133, 0.07422, 0.4414, 0.03125, 0.4414, 0.01562, 0.4688, 0.06641, 0.4688, 0.1211, 0.4414, 0.1211, 0.4414, 0.1211, 0.4688, 0.1211, 0.4688, 0.03125, 0.4414, 0.03125, 0.4414, 0.01562, 0.4688, 0.01562, 0.4688, 0.01562, 0.6133, 0.01562, 0.6133, 0.01562, 0.6406, 0.01562, 0.6406, 0.1211, 0.4688, 0.1211, 0.4688, 0.1211, 0.6133, 0.1211, 0.6133, 0.01562, 0.4688, 0.01562, 0.4688, 0.01562, 0.6133, 0.01562, 0.6133, 0.06641, 0.4688, 0.1211, 0.4688, 0.1211, 0.6133, 0.06641, 0.6133, 0.05859, 0.6406, 0.01562, 0.6406, 0.01562, 0.6602, 0.07031, 0.6602, 0.06641, 0.6133, 0.1211, 0.6133, 0.1016, 0.6406, 0.05859, 0.6406, 0.06641, 0.6133, 0.01562, 0.6133, 0.01562, 0.6406, 0.05859, 0.6406, 0.1211, 0.6133, 0.1211, 0.6133, 0.1016, 0.6406, 0.1016, 0.6406, 0.125, 0.6602, 0.125, 0.6602, 0.125, 0.7266, 0.125, 0.7266, 0.1016, 0.6406, 0.1016, 0.6406, 0.125, 0.6602, 0.125, 0.6602, 0.01562, 0.6406, 0.01562, 0.6406, 0.01562, 0.6602, 0.01562, 0.6602, 0.05859, 0.6406, 0.1016, 0.6406, 0.125, 0.6602, 0.07031, 0.6602, 0.01562, 0.7266, 0.01562, 0.7266, 0.02734, 0.7383, 0.02734, 0.7383, 0.01562, 0.6602, 0.01562, 0.6602, 0.01562, 0.7266, 0.01562, 0.7266, 0.07031, 0.6602, 0.125, 0.6602, 0.125, 0.7266, 0.07031, 0.7266, 0.07031, 0.6602, 0.01562, 0.6602, 0.01562, 0.7266, 0.07031, 0.7266, 0.07812, 0.7383, 0.02734, 0.7383, 0.01562, 0.7461, 0.07031, 0.7461, 0.07031, 0.7266, 0.125, 0.7266, 0.125, 0.7344, 0.07812, 0.7383, 0.07031, 0.7266, 0.01562, 0.7266, 0.02734, 0.7383, 0.07812, 0.7383, 0.125, 0.7266, 0.125, 0.7266, 0.125, 0.7344, 0.125, 0.7344, 0.01562, 0.7461, 0.01562, 0.7461, 0.01562, 0.8086, 0.01562, 0.8086, 0.125, 0.7344, 0.125, 0.7344, 0.125, 0.7461, 0.125, 0.7461, 0.02734, 0.7383, 0.02734, 0.7383, 0.01562, 0.7461, 0.01562, 0.7461, 0.07812, 0.7383, 0.125, 0.7344, 0.125, 0.7461, 0.07031, 0.7461, 0.01562, 0.8086, 0.01562, 0.8086, 0.01562, 0.832, 0.01562, 0.832, 0.07031, 0.7461, 0.125, 0.7461, 0.125, 0.8047, 0.07031, 0.8047, 0.07031, 0.7461, 0.01562, 0.7461, 0.01562, 0.8086, 0.07031, 0.8047, 0.125, 0.7461, 0.125, 0.7461, 0.125, 0.8047, 0.125, 0.8047, 0.05078, 0.832, 0.01562, 0.832, 0.01953, 0.8555, 0.04297, 0.8555, 0.07031, 0.8047, 0.125, 0.8047, 0.08203, 0.832, 0.05078, 0.832, 0.07031, 0.8047, 0.01562, 0.8086, 0.01562, 0.832, 0.05078, 0.832, 0.125, 0.8047, 0.125, 0.8047, 0.08203, 0.832, 0.08203, 0.832, 0.01953, 0.8555, 0.01953, 0.8555, 0.01953, 0.9141, 0.01953, 0.9141, 0.08203, 0.832, 0.08203, 0.832, 0.06641, 0.8555, 0.06641, 0.8555, 0.01562, 0.832, 0.01562, 0.832, 0.01953, 0.8555, 0.01953, 0.8555, 0.05078, 0.832, 0.08203, 0.832, 0.06641, 0.8555, 0.04297, 0.8555, 0.04297, 0.9141, 0.06641, 0.9141, 0.03125, 0.957, 0.02734, 0.9727, 0.04297, 0.8555, 0.06641, 0.8555, 0.06641, 0.9141, 0.04297, 0.9141, 0.04297, 0.8555, 0.01953, 0.8555, 0.01953, 0.9141, 0.04297, 0.9141, 0.06641, 0.8555, 0.06641, 0.8555, 0.06641, 0.9141, 0.06641, 0.9141, 0.02734, 0.9727, 0.01953, 0.9883, 0.01953, 0.9883, 0.02734, 0.9727, 0.04297, 0.9141, 0.01953, 0.9141, 0.01953, 0.9883, 0.02734, 0.9727, 0.06641, 0.9141, 0.06641, 0.9141, 0.03125, 0.957, 0.03125, 0.957, 0.01953, 0.9141, 0.01953, 0.9141, 0.01953, 0.9883, 0.01953, 0.9883, 0.25, 0.5, 0.3047, 0.5, 0.3047, 0.5, 0.25, 0.5, 0.1953, 0.543, 0.1953, 0.5, 0.1406, 0.5, 0.1406, 0.543, 0.3047, 0.5, 0.3047, 0.5, 0.3555, 0.5, 0.3555, 0.5, 0.25, 0.543, 0.3047, 0.543, 0.3047, 0.5, 0.25, 0.5, 0.3555, 0.543, 0.3555, 0.543, 0.3555, 0.5, 0.3555, 0.5, 0.3047, 0.543, 0.3047, 0.543, 0.3555, 0.543, 0.3555, 0.543, 0.3047, 0.5, 0.3047, 0.543, 0.3555, 0.543, 0.3555, 0.5, 0.3047, 0.543, 0.3047, 0.5, 0.3555, 0.5, 0.3555, 0.543, 0.1406, 0.543, 0.1406, 0.543, 0.1406, 0.5, 0.1406, 0.5, 0.1953, 0.543, 0.1953, 0.543, 0.1406, 0.543, 0.1406, 0.543, 0.1953, 0.5, 0.1953, 0.543, 0.1406, 0.543, 0.1406, 0.5, 0.1953, 0.5, 0.1953, 0.5, 0.1406, 0.5, 0.1406, 0.5, 0.2617, 0.25, 0.2422, 0.25, 0.2422, 0.25, 0.2617, 0.25, 0.2539, 0.4453, 0.2695, 0.4453, 0.2656, 0.2573, 0.2539, 0.2573, 0.2539, 0.4453, 0.2539, 0.4961, 0.2695, 0.4961, 0.2695, 0.4453, 0.293, 0.2305, 0.293, 0.2305, 0.293, 0.2109, 0.293, 0.2109, 0.2539, 0.4453, 0.2383, 0.4453, 0.2383, 0.2573, 0.2539, 0.2573, 0.2695, 0.4453, 0.2695, 0.4961, 0.2773, 0.4961, 0.2773, 0.4453, 0.2617, 0.2266, 0.2617, 0.25, 0.2422, 0.25, 0.2422, 0.2266, 0.2695, 0.4453, 0.2539, 0.4453, 0.2539, 0.2573, 0.2656, 0.2573, 0.2773, 0.4453, 0.2773, 0.4961, 0.2695, 0.4961, 0.2695, 0.4453, 0.2617, 0.25, 0.2617, 0.2266, 0.2695, 0.2188, 0.2812, 0.2422, 0.2305, 0.4453, 0.2383, 0.4453, 0.2383, 0.2573, 0.2344, 0.2573, 0.2695, 0.4453, 0.2695, 0.4961, 0.2539, 0.4961, 0.2539, 0.4453, 0.2422, 0.2266, 0.2422, 0.25, 0.2617, 0.25, 0.2617, 0.2266, 0.2773, 0.4453, 0.2695, 0.4453, 0.2656, 0.2573, 0.2734, 0.2573, 0.2539, 0.4453, 0.2539, 0.4961, 0.2383, 0.4961, 0.2383, 0.4453, 0.2422, 0.2266, 0.2422, 0.25, 0.2227, 0.2422, 0.2109, 0.2266, 0.2383, 0.4453, 0.2539, 0.4453, 0.2539, 0.2573, 0.2383, 0.2573, 0.2383, 0.4453, 0.2383, 0.4961, 0.2305, 0.4961, 0.2305, 0.4453, 0.2695, 0.4961, 0.2539, 0.4961, 0.2383, 0.4961, 0.2305, 0.4961, 0.2383, 0.4961, 0.2539, 0.4961, 0.2695, 0.4961, 0.2773, 0.4961, 0.2539, 0.2573, 0.2656, 0.2573, 0.2734, 0.2573, 0.2656, 0.2573, 0.2539, 0.2573, 0.2383, 0.2573, 0.2344, 0.2573, 0.2383, 0.2573, 0.2305, 0.4453, 0.2305, 0.4961, 0.2383, 0.4961, 0.2383, 0.4453, 0.2422, 0.2266, 0.2617, 0.2266, 0.2617, 0.2266, 0.2422, 0.2266, 0.2695, 0.4453, 0.2773, 0.4453, 0.2734, 0.2573, 0.2656, 0.2573, 0.2383, 0.4453, 0.2383, 0.4961, 0.2539, 0.4961, 0.2539, 0.4453, 0.2383, 0.4453, 0.2305, 0.4453, 0.2344, 0.2573, 0.2383, 0.2573, 0.2617, 0.2266, 0.2617, 0.2266, 0.2695, 0.2188, 0.2695, 0.2188, 0.2617, 0.25, 0.2617, 0.25, 0.2812, 0.2422, 0.2812, 0.2422, 0.2617, 0.2266, 0.2617, 0.25, 0.2812, 0.2422, 0.2695, 0.2188, 0.293, 0.2109, 0.293, 0.2109, 0.293, 0.1953, 0.293, 0.1953, 0.2695, 0.2148, 0.293, 0.2305, 0.293, 0.2109, 0.2695, 0.2109, 0.293, 0.2305, 0.2695, 0.2148, 0.2695, 0.2109, 0.293, 0.2109, 0.2695, 0.2148, 0.2695, 0.2148, 0.2695, 0.2109, 0.2695, 0.2109, 0.2695, 0.2188, 0.2695, 0.2188, 0.2695, 0.2148, 0.2695, 0.2148, 0.2812, 0.2422, 0.2695, 0.2188, 0.2695, 0.2148, 0.293, 0.2305, 0.2695, 0.2188, 0.2812, 0.2422, 0.293, 0.2305, 0.2695, 0.2148, 0.2812, 0.2422, 0.2812, 0.2422, 0.293, 0.2305, 0.293, 0.2305, 0.293, 0.1953, 0.293, 0.1953, 0.2852, 0.1836, 0.2852, 0.1836, 0.2695, 0.2109, 0.293, 0.2109, 0.293, 0.1953, 0.2695, 0.1953, 0.293, 0.2109, 0.2695, 0.2109, 0.2695, 0.1953, 0.293, 0.1953, 0.2695, 0.2109, 0.2695, 0.2109, 0.2695, 0.1953, 0.2695, 0.1953, 0.2695, 0.1719, 0.2852, 0.1836, 0.2852, 0.1836, 0.2695, 0.1719, 0.2695, 0.1953, 0.293, 0.1953, 0.2852, 0.1836, 0.2695, 0.1719, 0.293, 0.1953, 0.2695, 0.1953, 0.2695, 0.1719, 0.2852, 0.1836, 0.2695, 0.1719, 0.2695, 0.1953, 0.2539, 0.1953, 0.2539, 0.1719, 0.2539, 0.1953, 0.2539, 0.1953, 0.2539, 0.1719, 0.2539, 0.1719, 0.2695, 0.1719, 0.2695, 0.1719, 0.2539, 0.1719, 0.2539, 0.1719, 0.2695, 0.1953, 0.2695, 0.1719, 0.2539, 0.1719, 0.2539, 0.1953, 0.2695, 0.1953, 0.2695, 0.1953, 0.2539, 0.1953, 0.2539, 0.1953, 0.2109, 0.2266, 0.2227, 0.2422, 0.2227, 0.2422, 0.2109, 0.2266, 0.2422, 0.25, 0.2422, 0.25, 0.2227, 0.2422, 0.2227, 0.2422, 0.2109, 0.2266, 0.2422, 0.2266, 0.2305, 0.207, 0.2109, 0.207, 0.2422, 0.25, 0.2422, 0.2266, 0.2109, 0.2266, 0.2227, 0.2422, 0.2305, 0.207, 0.2305, 0.207, 0.2109, 0.207, 0.2109, 0.207, 0.2422, 0.2266, 0.2109, 0.2266, 0.2109, 0.207, 0.2305, 0.207, 0.2422, 0.2266, 0.2422, 0.2266, 0.2305, 0.207, 0.2305, 0.207, 0.2109, 0.2266, 0.2109, 0.2266, 0.2109, 0.207, 0.2109, 0.207, 0.1953, 0.543, 0.25, 0.543, 0.25, 0.5, 0.1953, 0.5, 0.1953, 0.5, 0.25, 0.5, 0.25, 0.5, 0.1953, 0.5, 0.06641, 0.9141, 0.04297, 0.9141, 0.02734, 0.9727, 0.03125, 0.957, 0.03125, 0.957, 0.02734, 0.9727, 0.02734, 0.9727, 0.03125, 0.957, 0.06641, 0.8555, 0.04297, 0.8555, 0.04297, 0.9141, 0.06641, 0.9141, 0.01953, 0.8555, 0.04297, 0.8555, 0.04297, 0.9141, 0.01953, 0.9141, 0.01953, 0.9141, 0.04297, 0.9141, 0.02734, 0.9727, 0.01953, 0.9883, 0.01562, 0.832, 0.05078, 0.832, 0.04297, 0.8555, 0.01953, 0.8555, 0.125, 0.8047, 0.07031, 0.8047, 0.05078, 0.832, 0.08203, 0.832, 0.01562, 0.8086, 0.07031, 0.8047, 0.05078, 0.832, 0.01562, 0.832, 0.08203, 0.832, 0.05078, 0.832, 0.04297, 0.8555, 0.06641, 0.8555, 0.125, 0.7461, 0.07031, 0.7461, 0.07031, 0.8047, 0.125, 0.8047, 0.01562, 0.7461, 0.07031, 0.7461, 0.07031, 0.8047, 0.01562, 0.8086, 0.02734, 0.7383, 0.07812, 0.7383, 0.07031, 0.7461, 0.01562, 0.7461, 0.125, 0.7266, 0.07031, 0.7266, 0.07812, 0.7383, 0.125, 0.7344, 0.01562, 0.7266, 0.07031, 0.7266, 0.07812, 0.7383, 0.02734, 0.7383, 0.125, 0.7344, 0.07812, 0.7383, 0.07031, 0.7461, 0.125, 0.7461, 0.125, 0.6602, 0.07031, 0.6602, 0.07031, 0.7266, 0.125, 0.7266, 0.01562, 0.6602, 0.07031, 0.6602, 0.07031, 0.7266, 0.01562, 0.7266, 0.01562, 0.6406, 0.05859, 0.6406, 0.07031, 0.6602, 0.01562, 0.6602, 0.1211, 0.6133, 0.06641, 0.6133, 0.05859, 0.6406, 0.1016, 0.6406, 0.01562, 0.6133, 0.06641, 0.6133, 0.05859, 0.6406, 0.01562, 0.6406, 0.1016, 0.6406, 0.05859, 0.6406, 0.07031, 0.6602, 0.125, 0.6602, 0.01562, 0.4688, 0.06641, 0.4688, 0.06641, 0.6133, 0.01562, 0.6133, 0.1211, 0.4414, 0.07422, 0.4414, 0.06641, 0.4688, 0.1211, 0.4688, 0.1211, 0.4688, 0.06641, 0.4688, 0.06641, 0.6133, 0.1211, 0.6133, 0.01172, 0.4062, 0.06641, 0.4062, 0.07422, 0.4414, 0.03125, 0.4414, 0.03125, 0.4414, 0.07422, 0.4414, 0.06641, 0.4688, 0.01562, 0.4688, 0.01172, 0.2734, 0.05469, 0.2773, 0.06641, 0.2578, 0.01172, 0.2578, 0.09766, 0.2773, 0.05469, 0.2773, 0.06641, 0.2578, 0.1211, 0.2578, 0.02344, 0.2969, 0.07031, 0.2969, 0.05469, 0.2773, 0.01172, 0.2734, 0.1211, 0.2969, 0.07031, 0.2969, 0.05469, 0.2773, 0.09766, 0.2773, 0.1211, 0.2578, 0.06641, 0.2578, 0.06641, 0.1641, 0.1211, 0.1641, 0.01172, 0.2578, 0.06641, 0.2578, 0.06641, 0.1641, 0.01172, 0.1641, 0.3047, 0.543, 0.25, 0.543, 0.25, 0.5, 0.3047, 0.5, 0.02344, 0.2969, 0.01172, 0.4062, 0.06641, 0.4062, 0.07031, 0.2969, 0.1211, 0.2969, 0.1211, 0.4062, 0.06641, 0.4062, 0.07031, 0.2969, 0.1211, 0.4062, 0.06641, 0.4062, 0.07422, 0.4414, 0.1211, 0.4414])
me_cube_007.materials.append(mat_material_001)
me_cube_007.update()
me_cube_007.normals_split_custom_set([tuple(v) for v in zip(*[iter([-0.01794, 0.9998, 0.01116, -0.786, 0.5993, 0.1518, -0.6393, 0.7688, 0.01529, 0.01888, 0.9998, 0.0009655, 0.02946, -0.9989, -0.03687, -0.01794, -0.9998, 0.01116, -0.786, -0.5993, 0.1518, -0.6852, -0.7153, 0.1376, -0.6852, -0.7153, 0.1376, -0.786, -0.5993, 0.1518, -0.786, 0.5993, 0.1518, -0.6852, 0.7153, 0.1376, -0.769, -0.6392, 0.007912, -0.769, 0.6392, 0.007912, -0.3867, 0.8153, 0.431, -0.3867, -0.8153, 0.431, 0.7443, 0.5812, -0.3289, 0.7517, 0.6595, -0.00455, 0.7517, -0.6595, -0.004549, 0.7443, -0.5812, -0.3289, 0.02946, 0.9989, -0.03687, -0.01794, 0.9998, 0.01116, 0.7517, 0.6595, -0.00455, 0.7443, 0.5812, -0.3289, -0.005088, -0.9916, 0.1293, -0.3867, -0.8153, 0.431, -0.06894, -0.7813, -0.6203, -0.003224, -0.7654, -0.6435, 0.757, 0.5615, 0.3344, 0.757, -0.5615, 0.3344, 0.3833, -0.8206, 0.4239, 0.3833, 0.8206, 0.4239, 0.01794, 0.9976, 0.06741, 0.757, 0.5615, 0.3344, 0.3833, 0.8206, 0.4239, -0.005088, 0.9916, 0.1293, 0.01794, -0.9976, 0.06741, -0.769, -0.6392, 0.007912, -0.3867, -0.8153, 0.431, -0.005088, -0.9916, 0.1293, 0.02946, -0.9989, -0.03687, -0.6852, -0.7153, 0.1376, -0.7748, -0.6096, 0.1677, -0.06034, -0.998, 0.0207, 0.02946, 0.9989, -0.03687, 0.7443, 0.5812, -0.3289, 0.504, 0.8635, -0.02021, -0.06034, 0.998, 0.0207, 0.7443, 0.5812, -0.3289, 0.7443, -0.5812, -0.3289, 0.504, -0.8635, -0.02021, 0.504, 0.8635, -0.02021, -0.6852, -0.7153, 0.1376, -0.6852, 0.7153, 0.1376, -0.7748, 0.6096, 0.1677, -0.7748, -0.6096, 0.1677, -0.06034, -0.998, 0.0207, -0.7748, -0.6096, 0.1677, -0.769, -0.6392, 0.007912, 0.01794, -0.9976, 0.06741, -0.06034, 0.998, 0.0207, 0.504, 0.8635, -0.02021, 0.757, 0.5615, 0.3344, 0.01794, 0.9976, 0.06741, 0.504, 0.8635, -0.02021, 0.504, -0.8635, -0.02021, 0.757, -0.5615, 0.3344, 0.757, 0.5615, 0.3344, -0.7748, -0.6096, 0.1677, -0.7748, 0.6096, 0.1677, -0.769, 0.6392, 0.007912, -0.769, -0.6392, 0.007912, 0.01888, -0.9998, 0.0009658, 0.7558, -0.6547, 0.01261, 0.7462, -0.6654, 0.02105, -0.01573, -0.9998, -0.007708, -0.01794, -0.9998, 0.01116, 0.7517, -0.6595, -0.004549, 0.7558, -0.6547, 0.01261, 0.01888, -0.9998, 0.0009658, -0.786, 0.5993, 0.1518, -0.786, -0.5993, 0.1518, -0.6393, -0.7688, 0.01529, -0.6393, 0.7688, 0.01529, 0.7517, -0.6595, -0.004549, 0.7517, 0.6595, -0.00455, 0.7558, 0.6547, 0.01261, 0.7558, -0.6547, 0.01261, -0.01573, 0.9998, -0.007709, -0.769, 0.6158, -0.1716, -0.7484, 0.6632, -0.003914, 0.008218, 0.9998, 0.01731, 0.01888, 0.9998, 0.0009655, -0.6393, 0.7688, 0.01529, -0.769, 0.6158, -0.1716, -0.01573, 0.9998, -0.007709, 0.7558, -0.6547, 0.01261, 0.7558, 0.6547, 0.01261, 0.7462, 0.6654, 0.02105, 0.7462, -0.6654, 0.02105, -0.6393, 0.7688, 0.01529, -0.6393, -0.7688, 0.01529, -0.769, -0.6158, -0.1716, -0.769, 0.6158, -0.1716, -0.7484, 0.6632, -0.003914, -0.7484, -0.6632, -0.003913, -0.748, -0.6636, 0.009601, -0.748, 0.6636, 0.009601, 0.7462, -0.6654, 0.02105, 0.7462, 0.6654, 0.02105, 0.7598, 0.6082, 0.2299, 0.7598, -0.6082, 0.2299, -0.769, 0.6158, -0.1716, -0.769, -0.6158, -0.1716, -0.7484, -0.6632, -0.003913, -0.7484, 0.6632, -0.003914, -0.01573, -0.9998, -0.007708, 0.7462, -0.6654, 0.02105, 0.7598, -0.6082, 0.2299, 0.008218, -0.9998, 0.01731, -0.03659, 0.9993, 0.001648, -0.748, 0.6636, 0.009601, -0.7417, 0.6703, 0.02378, 0.01741, 0.9996, -0.02354, 0.008218, -0.9998, 0.01731, 0.7598, -0.6082, 0.2299, 0.5081, -0.8559, -0.0964, -0.03659, -0.9993, 0.001648, 0.008218, 0.9998, 0.01731, -0.7484, 0.6632, -0.003914, -0.748, 0.6636, 0.009601, -0.03659, 0.9993, 0.001648, 0.7598, -0.6082, 0.2299, 0.7598, 0.6082, 0.2299, 0.5081, 0.8559, -0.0964, 0.5081, -0.8559, -0.0964, 0.7243, -0.592, -0.3534, 0.7243, 0.592, -0.3534, 0.736, 0.6769, -0.008717, 0.736, -0.6769, -0.008717, 0.5081, -0.8559, -0.0964, 0.5081, 0.8559, -0.0964, 0.7243, 0.592, -0.3534, 0.7243, -0.592, -0.3534, -0.748, 0.6636, 0.009601, -0.748, -0.6636, 0.009601, -0.7417, -0.6703, 0.02378, -0.7417, 0.6703, 0.02378, -0.03659, -0.9993, 0.001648, 0.5081, -0.8559, -0.0964, 0.7243, -0.592, -0.3534, 0.01741, -0.9996, -0.02354, -0.7266, 0.5921, 0.3485, -0.7266, -0.5921, 0.3485, -0.4448, -0.8955, 0.0125, -0.4448, 0.8955, 0.0125, -0.7417, 0.6703, 0.02378, -0.7417, -0.6703, 0.02378, -0.7266, -0.5921, 0.3485, -0.7266, 0.5921, 0.3485, 0.01741, -0.9996, -0.02354, 0.7243, -0.592, -0.3534, 0.736, -0.6769, -0.008717, -0.01701, -0.9994, 0.0304, 0.01741, 0.9996, -0.02354, -0.7417, 0.6703, 0.02378, -0.7266, 0.5921, 0.3485, -0.01701, 0.9994, 0.0304, 0.02528, 0.9997, -0.001274, -0.4448, 0.8955, 0.0125, -0.7333, 0.5989, -0.322, -0.01564, 0.9997, -0.01981, -0.01701, -0.9994, 0.0304, 0.736, -0.6769, -0.008717, 0.7342, -0.679, -0.00675, 0.02528, -0.9997, -0.001274, -0.01701, 0.9994, 0.0304, -0.7266, 0.5921, 0.3485, -0.4448, 0.8955, 0.0125, 0.02528, 0.9997, -0.001274, 0.736, -0.6769, -0.008717, 0.736, 0.6769, -0.008717, 0.7342, 0.679, -0.00675, 0.7342, -0.679, -0.00675, -0.7333, 0.5989, -0.322, -0.7333, -0.5989, -0.322, -0.7379, -0.6749, -0.009103, -0.7379, 0.6749, -0.009103, 0.7342, -0.679, -0.00675, 0.7342, 0.679, -0.00675, 0.7335, 0.6797, 0.002162, 0.7335, -0.6797, 0.002163, -0.4448, 0.8955, 0.0125, -0.4448, -0.8955, 0.0125, -0.7333, -0.5989, -0.322, -0.7333, 0.5989, -0.322, 0.02528, -0.9997, -0.001274, 0.7342, -0.679, -0.00675, 0.7335, -0.6797, 0.002163, -0.01564, -0.9997, -0.01981, -0.7379, 0.6749, -0.009103, -0.7379, -0.6749, -0.009103, -0.7523, -0.6588, -0.006622, -0.7523, 0.6588, -0.006623, -0.01564, -0.9997, -0.01981, 0.7335, -0.6797, 0.002163, 0.7061, -0.5839, 0.4005, 0.01941, -0.999, 0.03911, -0.01564, 0.9997, -0.01981, -0.7333, 0.5989, -0.322, -0.7379, 0.6749, -0.009103, 0.01941, 0.999, 0.03911, 0.7335, -0.6797, 0.002163, 0.7335, 0.6797, 0.002162, 0.7061, 0.5839, 0.4005, 0.7061, -0.5839, 0.4005, -0.01027, 0.9998, 0.01798, -0.7523, 0.6588, -0.006623, -0.7581, 0.6521, 0.001771, -0.01767, 0.9998, 0.007199, 0.01941, -0.999, 0.03911, 0.7061, -0.5839, 0.4005, 0.4863, -0.7038, 0.5179, -0.01027, -0.9998, 0.01798, 0.01941, 0.999, 0.03911, -0.7379, 0.6749, -0.009103, -0.7523, 0.6588, -0.006623, -0.01027, 0.9998, 0.01798, 0.7061, -0.5839, 0.4005, 0.7061, 0.5839, 0.4005, 0.4863, 0.7038, 0.5179, 0.4863, -0.7038, 0.5179, -0.7581, 0.6521, 0.001771, -0.7581, -0.6521, 0.001771, -0.7676, -0.6407, 0.01939, -0.7676, 0.6407, 0.01939, 0.4863, -0.7038, 0.5179, 0.4863, 0.7038, 0.5179, 0.6706, 0.7142, 0.2005, 0.6706, -0.7142, 0.2005, -0.7523, 0.6588, -0.006623, -0.7523, -0.6588, -0.006622, -0.7581, -0.6521, 0.001771, -0.7581, 0.6521, 0.001771, -0.01027, -0.9998, 0.01798, 0.4863, -0.7038, 0.5179, 0.6706, -0.7142, 0.2005, -0.01767, -0.9998, 0.007199, 0.02121, -0.9988, 0.04502, 0.7713, -0.582, 0.2576, 0.6993, -0.5893, 0.4046, 0.5831, -0.7598, 0.2874, -0.01767, -0.9998, 0.007199, 0.6706, -0.7142, 0.2005, 0.7713, -0.582, 0.2576, 0.02121, -0.9988, 0.04502, -0.01767, 0.9998, 0.007199, -0.7581, 0.6521, 0.001771, -0.7676, 0.6407, 0.01939, 0.02121, 0.9988, 0.04502, 0.6706, -0.7142, 0.2005, 0.6706, 0.7142, 0.2005, 0.7713, 0.582, 0.2576, 0.7713, -0.582, 0.2576, 0.5831, 0.7598, 0.2874, -0.1466, 0.5167, 0.8435, -0.1466, -0.5167, 0.8435, 0.5831, -0.7598, 0.2874, 0.02121, 0.9988, 0.04502, -0.7676, 0.6407, 0.01939, -0.1466, 0.5167, 0.8435, 0.5831, 0.7598, 0.2874, 0.7713, -0.582, 0.2576, 0.7713, 0.582, 0.2576, 0.6993, 0.5893, 0.4046, 0.6993, -0.5893, 0.4046, -0.7676, 0.6407, 0.01939, -0.7676, -0.6407, 0.01939, -0.1466, -0.5167, 0.8435, -0.1466, 0.5167, 0.8435, -0.003224, 0.7654, -0.6435, 0.06935, 0.7788, -0.6234, 0.06935, -0.7788, -0.6234, -0.003224, -0.7654, -0.6435, -0.3867, 0.8153, 0.431, -0.06894, 0.7813, -0.6203, -0.6068, 0.5788, -0.5448, -0.5698, 0.5436, 0.6163, 0.06935, -0.7788, -0.6234, 0.06935, 0.7788, -0.6234, 0.6073, 0.5743, -0.549, 0.6073, -0.5743, -0.549, -0.005088, 0.9916, 0.1293, 0.3833, 0.8206, 0.4239, 0.06935, 0.7788, -0.6234, -0.003224, 0.7654, -0.6435, 0.574, 0.5429, 0.613, 0.574, -0.5429, 0.613, 0.6073, -0.5743, -0.549, 0.6073, 0.5743, -0.549, 0.3833, 0.8206, 0.4239, 0.3833, -0.8206, 0.4239, 0.574, -0.5429, 0.613, 0.574, 0.5429, 0.613, 0.06935, 0.7788, -0.6234, 0.3833, 0.8206, 0.4239, 0.574, 0.5429, 0.613, 0.6073, 0.5743, -0.549, 0.3833, -0.8206, 0.4239, 0.06935, -0.7788, -0.6234, 0.6073, -0.5743, -0.549, 0.574, -0.5429, 0.613, -0.5698, -0.5436, 0.6163, -0.5698, 0.5436, 0.6163, -0.6068, 0.5788, -0.5448, -0.6068, -0.5788, -0.5448, -0.3867, -0.8153, 0.431, -0.3867, 0.8153, 0.431, -0.5698, 0.5436, 0.6163, -0.5698, -0.5436, 0.6163, -0.06894, -0.7813, -0.6203, -0.3867, -0.8153, 0.431, -0.5698, -0.5436, 0.6163, -0.6068, -0.5788, -0.5448, -0.06894, 0.7813, -0.6203, -0.06894, -0.7813, -0.6203, -0.6068, -0.5788, -0.5448, -0.6068, 0.5788, -0.5448, 0.1554, 0.6632, 0.7321, -0.1441, 0.6661, 0.7318, -0.1441, -0.6661, 0.7318, 0.1554, -0.6632, 0.7321, 7.138e-07, 1.0, -0.007176, 0.5656, 0.8246, -0.009029, 0.4316, 0.6331, -0.6425, -1.606e-07, 0.749, -0.6626, 7.138e-07, 1.0, -0.007176, 5.079e-07, 0.7537, 0.6572, 0.436, 0.6369, 0.6358, 0.5656, 0.8246, -0.009029, 0.7124, 0.6399, 0.2879, 0.7124, -0.6399, 0.2879, 0.7123, -0.7017, 0.01725, 0.7123, 0.7017, 0.01725, 7.187e-07, -1.0, -0.007176, -0.5656, -0.8246, -0.009029, -0.4316, -0.6331, -0.6425, -1.387e-07, -0.749, -0.6626, 0.5656, 0.8246, -0.009029, 0.436, 0.6369, 0.6358, 0.8015, 1.485e-07, 0.598, 0.9999, 5.815e-08, -0.01208, -0.2631, -0.8302, -0.4916, 0.1554, -0.6632, 0.7321, -0.1441, -0.6661, 0.7318, 0.2755, -0.8418, -0.4642, 0.5656, -0.8246, -0.009029, 7.187e-07, -1.0, -0.007176, -1.387e-07, -0.749, -0.6626, 0.4316, -0.6331, -0.6425, 0.9999, 5.815e-08, -0.01208, 0.8015, 1.485e-07, 0.598, 0.436, -0.6369, 0.6358, 0.5656, -0.8246, -0.009029, 0.1554, -0.6632, 0.7321, -0.2631, -0.8302, -0.4916, -0.6028, -0.7738, -0.1945, 0.4445, -0.6618, 0.6037, -0.9999, 4.652e-08, -0.01208, -0.5656, 0.8246, -0.009029, -0.4316, 0.6331, -0.6425, -0.7946, -7.298e-08, -0.6071, 0.5656, -0.8246, -0.009029, 0.436, -0.6369, 0.6358, 4.932e-07, -0.7537, 0.6572, 7.187e-07, -1.0, -0.007176, 0.2755, 0.8418, -0.4642, -0.1441, 0.6661, 0.7318, 0.1554, 0.6632, 0.7321, -0.2631, 0.8302, -0.4916, 0.9999, 5.815e-08, -0.01208, 0.5656, -0.8246, -0.009029, 0.4316, -0.6331, -0.6425, 0.7946, -5.473e-08, -0.6071, 7.187e-07, -1.0, -0.007176, 4.932e-07, -0.7537, 0.6572, -0.436, -0.6369, 0.6358, -0.5656, -0.8246, -0.009029, 0.2755, -0.8418, -0.4642, -0.1441, -0.6661, 0.7318, -0.4617, -0.6524, 0.601, -0.7268, -0.6419, 0.2446, -0.5656, 0.8246, -0.009029, 7.138e-07, 1.0, -0.007176, -1.606e-07, 0.749, -0.6626, -0.4316, 0.6331, -0.6425, -0.5656, -0.8246, -0.009029, -0.436, -0.6369, 0.6358, -0.8015, 1.485e-07, 0.598, -0.9999, 4.652e-08, -0.01208, 0.436, 0.6369, 0.6358, 5.079e-07, 0.7537, 0.6572, -0.436, 0.6369, 0.6358, -0.8015, 1.485e-07, 0.598, -0.436, -0.6369, 0.6358, 4.932e-07, -0.7537, 0.6572, 0.436, -0.6369, 0.6358, 0.8015, 1.485e-07, 0.598, -1.606e-07, 0.749, -0.6626, 0.4316, 0.6331, -0.6425, 0.7946, -5.473e-08, -0.6071, 0.4316, -0.6331, -0.6425, -1.387e-07, -0.749, -0.6626, -0.4316, -0.6331, -0.6425, -0.7946, -7.298e-08, -0.6071, -0.4316, 0.6331, -0.6425, -0.9999, 4.652e-08, -0.01208, -0.8015, 1.485e-07, 0.598, -0.436, 0.6369, 0.6358, -0.5656, 0.8246, -0.009029, 0.2755, 0.8418, -0.4642, -0.2631, 0.8302, -0.4916, -0.2631, -0.8302, -0.4916, 0.2755, -0.8418, -0.4642, 0.5656, 0.8246, -0.009029, 0.9999, 5.815e-08, -0.01208, 0.7946, -5.473e-08, -0.6071, 0.4316, 0.6331, -0.6425, -0.5656, 0.8246, -0.009029, -0.436, 0.6369, 0.6358, 5.079e-07, 0.7537, 0.6572, 7.138e-07, 1.0, -0.007176, -0.5656, -0.8246, -0.009029, -0.9999, 4.652e-08, -0.01208, -0.7946, -7.298e-08, -0.6071, -0.4316, -0.6331, -0.6425, -0.2631, -0.8302, -0.4916, -0.2631, 0.8302, -0.4916, -0.6028, 0.7738, -0.1945, -0.6028, -0.7738, -0.1945, 0.1554, 0.6632, 0.7321, 0.1554, -0.6632, 0.7321, 0.4445, -0.6618, 0.6037, 0.4445, 0.6618, 0.6037, -0.2631, 0.8302, -0.4916, 0.1554, 0.6632, 0.7321, 0.4445, 0.6618, 0.6037, -0.6028, 0.7738, -0.1945, 0.7123, 0.7017, 0.01725, 0.7123, -0.7017, 0.01725, 0.7315, -0.6538, -0.1934, 0.7315, 0.6538, -0.1934, -0.7066, 0.7071, -0.02572, 0.7124, 0.6399, 0.2879, 0.7123, 0.7017, 0.01725, -0.7029, 0.7112, -0.01278, 0.7124, -0.6399, 0.2879, -0.7066, -0.7071, -0.02572, -0.7028, -0.7112, -0.01278, 0.7123, -0.7017, 0.01725, -0.7066, -0.7071, -0.02572, -0.7066, 0.7071, -0.02572, -0.7029, 0.7112, -0.01278, -0.7028, -0.7112, -0.01278, -0.6028, -0.7738, -0.1945, -0.6028, 0.7738, -0.1945, -0.7066, 0.7071, -0.02572, -0.7066, -0.7071, -0.02572, 0.4445, -0.6618, 0.6037, -0.6028, -0.7738, -0.1945, -0.7066, -0.7071, -0.02572, 0.7124, -0.6399, 0.2879, -0.6028, 0.7738, -0.1945, 0.4445, 0.6618, 0.6037, 0.7124, 0.6399, 0.2879, -0.7066, 0.7071, -0.02572, 0.4445, 0.6618, 0.6037, 0.4445, -0.6618, 0.6037, 0.7124, -0.6399, 0.2879, 0.7124, 0.6399, 0.2879, 0.7315, 0.6538, -0.1934, 0.7315, -0.6538, -0.1934, 0.5497, -0.6583, -0.5143, 0.5497, 0.6583, -0.5143, -0.7029, 0.7112, -0.01278, 0.7123, 0.7017, 0.01725, 0.7315, 0.6538, -0.1934, -0.3015, 0.9045, 0.3015, 0.7123, -0.7017, 0.01725, -0.7028, -0.7112, -0.01278, -0.3015, -0.9045, 0.3015, 0.7315, -0.6538, -0.1934, -0.7028, -0.7112, -0.01278, -0.7029, 0.7112, -0.01278, -0.3015, 0.9045, 0.3015, -0.3015, -0.9045, 0.3015, 0.2192, 0.6477, -0.7297, 0.5497, 0.6583, -0.5143, 0.5497, -0.6583, -0.5143, 0.2192, -0.6477, -0.7297, -0.3015, 0.9045, 0.3015, 0.7315, 0.6538, -0.1934, 0.5497, 0.6583, -0.5143, 0.2192, 0.6477, -0.7297, 0.7315, -0.6538, -0.1934, -0.3015, -0.9045, 0.3015, 0.2192, -0.6477, -0.7297, 0.5497, -0.6583, -0.5143, 0.2192, -0.6477, -0.7297, -0.3015, -0.9045, 0.3015, -0.5773, -0.5774, 0.5774, -0.5774, -0.5774, -0.5773, -0.5773, -0.5774, 0.5774, -0.5773, 0.5774, 0.5774, -0.5774, 0.5774, -0.5773, -0.5774, -0.5774, -0.5773, 0.2192, 0.6477, -0.7297, 0.2192, -0.6477, -0.7297, -0.5774, -0.5774, -0.5773, -0.5774, 0.5774, -0.5773, -0.3015, 0.9045, 0.3015, 0.2192, 0.6477, -0.7297, -0.5774, 0.5774, -0.5773, -0.5773, 0.5774, 0.5774, -0.3015, -0.9045, 0.3015, -0.3015, 0.9045, 0.3015, -0.5773, 0.5774, 0.5774, -0.5773, -0.5774, 0.5774, -0.7268, -0.6419, 0.2446, -0.4617, -0.6524, 0.601, -0.4617, 0.6524, 0.601, -0.7268, 0.6419, 0.2446, -0.1441, -0.6661, 0.7318, -0.1441, 0.6661, 0.7318, -0.4617, 0.6524, 0.601, -0.4617, -0.6524, 0.601, -0.7268, 0.6419, 0.2446, 0.2755, 0.8418, -0.4642, 0.4087, 0.6091, -0.6797, -0.5744, 0.5768, -0.5809, -0.1441, 0.6661, 0.7318, 0.2755, 0.8418, -0.4642, -0.7268, 0.6419, 0.2446, -0.4617, 0.6524, 0.601, 0.4087, 0.6091, -0.6797, 0.4087, -0.6091, -0.6797, -0.5744, -0.5768, -0.5809, -0.5744, 0.5768, -0.5809, 0.2755, -0.8418, -0.4642, -0.7268, -0.6419, 0.2446, -0.5744, -0.5768, -0.5809, 0.4087, -0.6091, -0.6797, 0.2755, 0.8418, -0.4642, 0.2755, -0.8418, -0.4642, 0.4087, -0.6091, -0.6797, 0.4087, 0.6091, -0.6797, -0.7268, -0.6419, 0.2446, -0.7268, 0.6419, 0.2446, -0.5744, 0.5768, -0.5809, -0.5744, -0.5768, -0.5809, -0.3867, 0.8153, 0.431, -0.005088, 0.9916, 0.1293, -0.003224, 0.7654, -0.6435, -0.06894, 0.7813, -0.6203, -0.06894, 0.7813, -0.6203, -0.003224, 0.7654, -0.6435, -0.003224, -0.7654, -0.6435, -0.06894, -0.7813, -0.6203, 0.7713, 0.582, 0.2576, 0.02121, 0.9988, 0.04502, 0.5831, 0.7598, 0.2874, 0.6993, 0.5893, 0.4046, 0.6993, 0.5893, 0.4046, 0.5831, 0.7598, 0.2874, 0.5831, -0.7598, 0.2874, 0.6993, -0.5893, 0.4046, 0.6706, 0.7142, 0.2005, -0.01767, 0.9998, 0.007199, 0.02121, 0.9988, 0.04502, 0.7713, 0.582, 0.2576, -0.7581, -0.6521, 0.001771, -0.01767, -0.9998, 0.007199, 0.02121, -0.9988, 0.04502, -0.7676, -0.6407, 0.01939, -0.7676, -0.6407, 0.01939, 0.02121, -0.9988, 0.04502, 0.5831, -0.7598, 0.2874, -0.1466, -0.5167, 0.8435, -0.7523, -0.6588, -0.006622, -0.01027, -0.9998, 0.01798, -0.01767, -0.9998, 0.007199, -0.7581, -0.6521, 0.001771, 0.7061, 0.5839, 0.4005, 0.01941, 0.999, 0.03911, -0.01027, 0.9998, 0.01798, 0.4863, 0.7038, 0.5179, -0.7379, -0.6749, -0.009103, 0.01941, -0.999, 0.03911, -0.01027, -0.9998, 0.01798, -0.7523, -0.6588, -0.006622, 0.4863, 0.7038, 0.5179, -0.01027, 0.9998, 0.01798, -0.01767, 0.9998, 0.007199, 0.6706, 0.7142, 0.2005, 0.7335, 0.6797, 0.002162, -0.01564, 0.9997, -0.01981, 0.01941, 0.999, 0.03911, 0.7061, 0.5839, 0.4005, -0.7333, -0.5989, -0.322, -0.01564, -0.9997, -0.01981, 0.01941, -0.999, 0.03911, -0.7379, -0.6749, -0.009103, -0.4448, -0.8955, 0.0125, 0.02528, -0.9997, -0.001274, -0.01564, -0.9997, -0.01981, -0.7333, -0.5989, -0.322, 0.736, 0.6769, -0.008717, -0.01701, 0.9994, 0.0304, 0.02528, 0.9997, -0.001274, 0.7342, 0.679, -0.00675, -0.7266, -0.5921, 0.3485, -0.01701, -0.9994, 0.0304, 0.02528, -0.9997, -0.001274, -0.4448, -0.8955, 0.0125, 0.7342, 0.679, -0.00675, 0.02528, 0.9997, -0.001274, -0.01564, 0.9997, -0.01981, 0.7335, 0.6797, 0.002162, 0.7243, 0.592, -0.3534, 0.01741, 0.9996, -0.02354, -0.01701, 0.9994, 0.0304, 0.736, 0.6769, -0.008717, -0.7417, -0.6703, 0.02378, 0.01741, -0.9996, -0.02354, -0.01701, -0.9994, 0.0304, -0.7266, -0.5921, 0.3485, -0.748, -0.6636, 0.009601, -0.03659, -0.9993, 0.001648, 0.01741, -0.9996, -0.02354, -0.7417, -0.6703, 0.02378, 0.7598, 0.6082, 0.2299, 0.008218, 0.9998, 0.01731, -0.03659, 0.9993, 0.001648, 0.5081, 0.8559, -0.0964, -0.7484, -0.6632, -0.003913, 0.008218, -0.9998, 0.01731, -0.03659, -0.9993, 0.001648, -0.748, -0.6636, 0.009601, 0.5081, 0.8559, -0.0964, -0.03659, 0.9993, 0.001648, 0.01741, 0.9996, -0.02354, 0.7243, 0.592, -0.3534, -0.769, -0.6158, -0.1716, -0.01573, -0.9998, -0.007708, 0.008218, -0.9998, 0.01731, -0.7484, -0.6632, -0.003913, 0.7558, 0.6547, 0.01261, 0.01888, 0.9998, 0.0009655, -0.01573, 0.9998, -0.007709, 0.7462, 0.6654, 0.02105, 0.7462, 0.6654, 0.02105, -0.01573, 0.9998, -0.007709, 0.008218, 0.9998, 0.01731, 0.7598, 0.6082, 0.2299, -0.786, -0.5993, 0.1518, -0.01794, -0.9998, 0.01116, 0.01888, -0.9998, 0.0009658, -0.6393, -0.7688, 0.01529, -0.6393, -0.7688, 0.01529, 0.01888, -0.9998, 0.0009658, -0.01573, -0.9998, -0.007708, -0.769, -0.6158, -0.1716, -0.7748, 0.6096, 0.1677, -0.06034, 0.998, 0.0207, 0.01794, 0.9976, 0.06741, -0.769, 0.6392, 0.007912, 0.504, -0.8635, -0.02021, -0.06034, -0.998, 0.0207, 0.01794, -0.9976, 0.06741, 0.757, -0.5615, 0.3344, -0.6852, 0.7153, 0.1376, 0.02946, 0.9989, -0.03687, -0.06034, 0.998, 0.0207, -0.7748, 0.6096, 0.1677, 0.7443, -0.5812, -0.3289, 0.02946, -0.9989, -0.03687, -0.06034, -0.998, 0.0207, 0.504, -0.8635, -0.02021, 0.757, -0.5615, 0.3344, 0.01794, -0.9976, 0.06741, -0.005088, -0.9916, 0.1293, 0.3833, -0.8206, 0.4239, -0.769, 0.6392, 0.007912, 0.01794, 0.9976, 0.06741, -0.005088, 0.9916, 0.1293, -0.3867, 0.8153, 0.431, 0.3833, -0.8206, 0.4239, -0.005088, -0.9916, 0.1293, -0.003224, -0.7654, -0.6435, 0.06935, -0.7788, -0.6234, -0.6852, 0.7153, 0.1376, -0.786, 0.5993, 0.1518, -0.01794, 0.9998, 0.01116, 0.02946, 0.9989, -0.03687, 0.7443, -0.5812, -0.3289, 0.7517, -0.6595, -0.004549, -0.01794, -0.9998, 0.01116, 0.02946, -0.9989, -0.03687, 0.7517, 0.6595, -0.00455, -0.01794, 0.9998, 0.01116, 0.01888, 0.9998, 0.0009655, 0.7558, 0.6547, 0.01261])] * 3)])

# ---- objects
ob_cube = bpy.data.objects.new('Cube', me_cube)
ob_cube_007 = bpy.data.objects.new('Cube.007', me_cube_007)

# ---- transforms, parenting, visibility, modifiers, constraints
ob_cube.location = (0.7705, -0.001977, 0.04145)
ob_cube.color = (0.8, 0.8, 0.8, 1.0)
ob_cube_007.location = (0.9196, -0.001977, 0.04145)
ob_cube_007.color = (0.8, 0.8, 0.8, 1.0)

# ---- collection membership
col_collection.objects.link(ob_cube)
col_collection.objects.link(ob_cube_007)

# ---- scene / render settings (as saved in the file)
scene.frame_start = 1; scene.frame_end = 250; scene.frame_set(93)
scene.render.engine = 'BLENDER_EEVEE_NEXT'
scene.cycles.sampling_pattern = 'TABULATED_SOBOL'
scene.view_settings.view_transform = 'Filmic'
bpy.context.view_layer.update()

# ---- added for rendering (the .blend has no active camera and no usable light): camera, sun
cam_auto = bpy.data.cameras.new('AutoCamera')
cam_auto.lens = 50.0
cam_auto.sensor_width = 36.0
cam_auto.clip_end = 1000.0
ob_auto_camera = bpy.data.objects.new('AutoCamera', cam_auto)
scene.collection.objects.link(ob_auto_camera)
ob_auto_camera.location = (1.53684, -0.833182, 0.632442)
ob_auto_camera.rotation_euler = (1.09748, -7.21219e-08, 0.694738)
scene.camera = ob_auto_camera
light_auto_sun = bpy.data.lights.new('AutoSun', 'SUN')
light_auto_sun.energy = 3.0
light_auto_sun.angle = 0.0523599
ob_auto_sun = bpy.data.objects.new('AutoSun', light_auto_sun)
scene.collection.objects.link(ob_auto_sun)
ob_auto_sun.rotation_euler = (0.872665, 0.174533, 0.523599)
bpy.context.view_layer.update()
